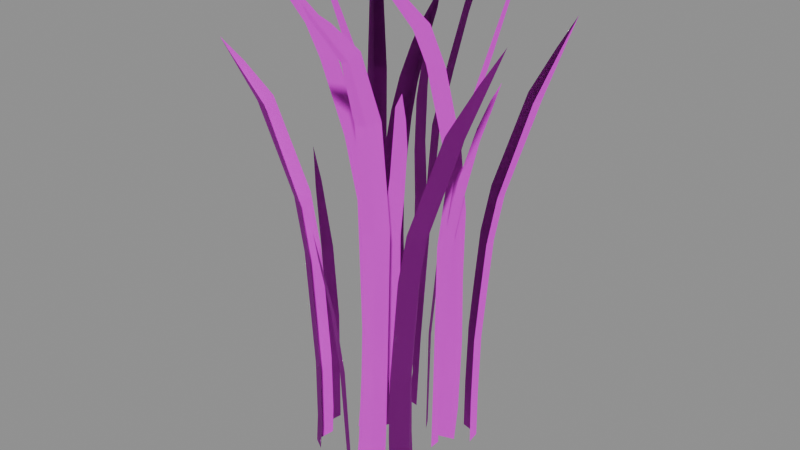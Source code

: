# Source: grass_common_tall.blend  (saved by Blender 5.1.30; exported with 4.5.12 LTS)
import bpy
from mathutils import Matrix  # noqa: F401  (used for matrix-valued properties, if any)

bpy.ops.wm.read_factory_settings(use_empty=True)
scene = bpy.context.scene
scene.name = 'Scene'

# ---- images (referenced by path relative to the original .blend; pixels are not part of the script)
import os
ASSET_DIR = os.environ.get("B2B_ASSET_DIR", "")  # directory of the original .blend (textures are referenced by path, not embedded)
HERE = os.path.dirname(os.path.abspath(__file__))  # packed textures are extracted next to this script under _unpacked/

def load_image(name, relpath, width, height, colorspace="sRGB"):
    """Load a texture the original file referenced (path relative to the .blend, or extracted next to this script)."""
    p = next((c for c in (os.path.join(HERE, relpath), os.path.join(ASSET_DIR, relpath)) if relpath and os.path.exists(c)), "")
    if p:
        img = bpy.data.images.load(p, check_existing=True)
        img.name = name
    else:  # same state as the original file: an image datablock whose file is absent (Cycles renders it pink)
        img = bpy.data.images.new(name, width, height)
        img.source = "FILE"
        img.filepath = "//" + (relpath or name)
    img.colorspace_settings.name = colorspace
    return img
img_grass_png = load_image('Grass.png', 'Grass.png', 1024, 1024, 'sRGB')

# ---- materials (node trees are filled in below, after node groups)
mat_grass = bpy.data.materials.new('Grass')
mat_grass.roughness = 1.0

# ---- material node trees
mat_grass.use_nodes = True; mat_grass.node_tree.nodes.clear()
_N = mat_grass.node_tree.nodes; _L = mat_grass.node_tree.links
n0 = _N.new('ShaderNodeBsdfPrincipled'); n0.name = 'Principled BSDF'; n0.location = (-200, 100)
n0.inputs[2].default_value = 1.0
n1 = _N.new('ShaderNodeOutputMaterial'); n1.name = 'Material Output'; n1.location = (200, 100)
n2 = _N.new('ShaderNodeNormalMap'); n2.name = 'Normal Map'; n2.location = (-600, -600)
n2.label = 'Normal/Map'
n2.inputs[0].default_value = 0.0
n3 = _N.new('ShaderNodeTexImage'); n3.name = 'Image Texture'; n3.location = (-600, 300)
n3.image = img_grass_png
_L.new(n0.outputs[0], n1.inputs[0])
_L.new(n2.outputs[0], n0.inputs[5])
_L.new(n3.outputs[0], n0.inputs[0])
n1.is_active_output = True

# ---- meshes
me_plane_013 = bpy.data.meshes.new('Plane.013')
me_plane_013.from_pydata([(-0.08278, 0.1892, 0.00983), (-0.06957, 0.1957, 0.1514), (-0.07881, 0.2021, 0.3702), (-0.09394, 0.2319, 0.8767), (-0.1165, 0.255, 1.041), (-0.1386, 0.292, 1.223), (-0.1457, 0.3267, 1.332), (-0.1437, 0.3589, 1.432), (-0.1138, 0.3359, 1.377), (-0.0952, 0.2997, 1.281), (-0.06459, 0.2516, 1.097), (-0.03839, 0.2288, 0.9384), (-0.04026, 0.2571, 1.16), (-0.009662, 0.3872, 1.57), (0.02482, 0.4577, 1.772), (0.05233, 0.479, 1.841), (0.02014, 0.3727, 1.547), (-0.0007353, 0.2515, 1.17), (-0.001772, 0.2139, 0.8729), (-0.02931, 0.193, 0.322), (-0.03999, 0.1838, 0.00983), (0.2769, -0.1636, 0.9893), (0.2474, -0.1676, 0.8113), (0.2104, -0.1633, 0.42), (0.2028, -0.158, 0.1737), (0.2033, -0.1516, -0.02265), (0.4915, -0.08571, 1.636), (0.1517, -0.2053, -0.02265), (0.1521, -0.2089, 0.187), (0.1608, -0.2107, 0.4287), (0.1985, -0.2137, 0.8221), (0.2285, -0.2071, 1.001), (0.3432, -0.171, 1.354), (0.4284, -0.1314, 1.518), (0.4589, -0.08467, 1.568), (0.36, -0.1107, 1.338), (0.2512, -0.1285, 0.9863), (0.2222, -0.1299, 0.8094), (0.1856, -0.1243, 0.4202), (0.1792, -0.1153, 0.1694), (0.1805, -0.1061, -0.02265), (-0.007401, -0.2297, -0.03136), (-0.03917, -0.2155, -0.03136), (-0.07034, -0.2121, 0.3831), (-0.09062, -0.2271, 0.6145), (-0.1092, -0.2586, 0.8225), (-0.11, -0.2776, 0.9263), (-0.08488, -0.2671, 0.8068), (-0.0509, -0.2461, 0.6162), (-0.02747, -0.232, 0.3907), (-0.2681, -0.05383, -0.03136), (-0.262, -0.01244, -0.03136), (-0.2723, 0.006879, 0.4098), (-0.3007, 0.01538, 0.69), (-0.3463, 0.01404, 0.9451), (-0.3712, 0.003491, 1.074), (-0.3477, -0.01618, 0.9328), (-0.3096, -0.03667, 0.7042), (-0.2816, -0.0494, 0.432), (0.02268, 0.176, -0.03136), (0.04661, 0.1343, -0.03136), (0.05363, 0.134, 0.4038), (0.07366, 0.1506, 0.7071), (0.1025, 0.1891, 0.9685), (0.1118, 0.2178, 1.09), (0.08304, 0.2165, 0.9197), (0.04471, 0.2032, 0.6594), (0.02118, 0.1908, 0.3595), (-0.004448, -0.006607, 0.00983), (-0.01141, -0.02065, 0.322), (-0.0313, -0.05119, 0.8729), (-0.0218, -0.08599, 1.17), (-0.005271, -0.204, 1.547), (-0.006703, -0.3156, 1.841), (0.01436, -0.2859, 1.772), (0.02814, -0.2073, 1.57), (0.01745, -0.07737, 1.16), (0.007189, -0.05233, 0.9384), (0.03938, -0.06332, 1.097), (0.08358, -0.09718, 1.281), (0.1136, -0.1235, 1.377), (0.1492, -0.1341, 1.432), (0.1403, -0.104, 1.332), (0.1223, -0.07521, 1.223), (0.08871, -0.04854, 1.041), (0.0613, -0.0353, 0.8767), (0.03762, -0.0121, 0.3702), (0.02638, -0.00764, 0.1514), (0.03767, 0.002868, 0.00983), (-0.163, 0.2114, -0.0102), (-0.1601, 0.1963, 0.127), (-0.16, 0.179, 0.4285), (-0.1785, 0.1732, 0.9549), (-0.1999, 0.2046, 1.342), (-0.2738, 0.2757, 1.573), (-0.3388, 0.396, 1.736), (-0.3362, 0.3307, 1.713), (-0.2875, 0.2199, 1.603), (-0.2176, 0.1235, 1.347), (-0.1973, 0.0869, 0.956), (-0.1791, 0.09022, 0.4261), (-0.1803, 0.09927, 0.1365), (-0.1844, 0.1089, -0.0109), (-0.3658, 0.4264, 1.787), (-0.2054, 0.1806, -0.00985), (-0.202, 0.1685, 0.1337), (-0.2013, 0.1554, 0.4315), (-0.2197, 0.1509, 0.9611), (-0.2405, 0.1848, 1.349), (-0.3121, 0.2674, 1.581), (0.229, 0.17, -0.02265), (0.2224, 0.1778, 0.1607), (0.2196, 0.189, 0.4115), (0.2402, 0.2119, 0.8012), (0.2656, 0.2275, 0.9786), (0.3596, 0.2703, 1.333), (0.4498, 0.3011, 1.564), (0.3995, 0.3246, 1.513), (0.3106, 0.313, 1.347), (0.2021, 0.2822, 0.9923), (0.1722, 0.2702, 0.8126), (0.1494, 0.2491, 0.4187), (0.1461, 0.2438, 0.1769), (0.1485, 0.2397, -0.02265), (0.4741, 0.3206, 1.633), (0.2217, 0.2217, -0.02265), (0.2173, 0.2277, 0.165), (0.2175, 0.2362, 0.4113), (0.2392, 0.2581, 0.8031), (0.2669, 0.2719, 0.9817), (0.3681, 0.3086, 1.336), (0.3886, -0.1366, 1.342), (-0.1741, -0.217, -0.02295), (-0.1727, -0.2071, 0.08117), (-0.1737, -0.2022, 0.321), (-0.1932, -0.2144, 0.7748), (-0.2124, -0.2309, 0.9846), (-0.2821, -0.2992, 1.337), (-0.3431, -0.3704, 1.513), (-0.3448, -0.3156, 1.476), (-0.3006, -0.2399, 1.349), (-0.2364, -0.1531, 0.9938), (-0.2189, -0.1316, 0.781), (-0.2, -0.1168, 0.3244), (-0.2009, -0.1146, 0.09468), (-0.2038, -0.1187, -0.0173), (-0.3695, -0.3866, 1.567), (-0.2189, -0.1906, -0.02147), (-0.2167, -0.1836, 0.08713), (-0.2168, -0.1824, 0.3245), (-0.2359, -0.1958, 0.7814), (-0.2543, -0.2149, 0.992), (-0.321, -0.2924, 1.341), (0.02516, -0.1413, 1.372), (-0.01163, -0.1444, 1.364), (0.03013, -0.249, -0.0102), (0.03359, -0.2335, 0.127), (0.04076, -0.219, 0.4285), (0.05944, -0.2202, 0.9549), (0.06299, -0.2549, 1.342), (0.0967, -0.3451, 1.573), (0.1036, -0.4765, 1.736), (0.1295, -0.4172, 1.713), (0.1334, -0.3004, 1.603), (0.114, -0.1887, 1.347), (0.1129, -0.1498, 0.956), (0.09581, -0.1466, 0.4261), (0.09388, -0.1546, 0.1365), (0.09456, -0.1655, -0.0109), (0.1159, -0.5141, 1.787), (0.08253, -0.2378, -0.00985), (0.08373, -0.2246, 0.1337), (0.08814, -0.2135, 0.4315), (0.1061, -0.2157, 0.9611), (0.1088, -0.2525, 1.349), (0.1357, -0.3524, 1.581), (-0.02597, 0.3221, 1.372), (0.009077, 0.3122, 1.364), (0.004603, 0.08183, -0.02265), (-0.005133, 0.07736, 0.1607), (-0.01601, 0.07821, 0.4115), (-0.03051, 0.09147, 0.8028), (-0.03609, 0.101, 0.9822), (-0.04055, 0.2786, 1.57), (-0.07995, 0.2356, 1.52), (-0.1103, 0.0601, 0.996), (-0.1094, 0.04845, 0.8142), (-0.09663, 0.03316, 0.4187), (-0.09302, 0.02917, 0.1769), (-0.08833, 0.03027, -0.02265), (-0.05125, 0.3119, 1.639), (-0.04601, 0.09358, -0.02265), (-0.0532, 0.09066, 0.165), (-0.06025, 0.09294, 0.4113), (-0.07445, 0.106, 0.8048), (-0.07759, 0.1163, 0.9854), (-0.1026, 0.04366, 0.6162), (-0.0669, 0.1019, 0.6078), (-0.02258, 0.08736, 0.6069), (-0.1882, 0.08856, 0.6911), (-0.2106, 0.153, 0.6963), (-0.1693, 0.1761, 0.6917), (0.1605, 0.2589, 0.6156), (0.2281, 0.2464, 0.6072), (0.2297, 0.1997, 0.6063), (-0.01508, 0.2033, 0.606), (-0.08646, 0.217, 0.6256), (0.1046, -0.1482, 0.6911), (0.09738, -0.2146, 0.6963), (0.05033, -0.2196, 0.6917), (-0.02222, -0.0373, 0.6139), (0.04899, -0.02364, 0.6109), (0.1648, 0.01715, 0.00983), (0.1771, 0.007822, 0.322), (0.2023, -0.01658, 0.8729), (0.2407, -0.01338, 1.17), (0.3675, -0.02038, 1.547), (0.4816, -0.04547, 1.841), (0.4556, -0.01942, 1.772), (0.3773, 0.009611, 1.57), (0.2408, 0.02526, 1.16), (0.2119, 0.02045, 0.9384), (0.2313, 0.04865, 1.097), (0.2749, 0.08376, 1.281), (0.3077, 0.1052, 1.377), (0.326, 0.1369, 1.432), (0.2936, 0.1353, 1.332), (0.26, 0.1244, 1.223), (0.2271, 0.09888, 1.041), (0.2062, 0.07435, 0.8767), (0.1793, 0.0568, 0.3702), (0.1723, 0.0469, 0.1514), (0.1645, 0.05925, 0.00983), (0.3083, 0.01911, 1.372), (0.3037, -0.0158, 1.364), (0.1903, -0.005177, 0.6139), (0.1921, 0.06493, 0.6109), (-0.173, 0.001737, -0.0102), (-0.157, 0.004436, 0.127), (-0.1412, 0.003828, 0.4285), (-0.1362, -0.01311, 0.9549), (0.111, 0.1509, 0.4285), (-0.2618, -0.09263, 1.565), (-0.3725, -0.1545, 1.736), (-0.3065, -0.1541, 1.713), (-0.2059, -0.1071, 1.594), (0.09516, 0.1498, 0.127), (-0.04805, -0.03378, 0.956), (-0.05076, -0.01733, 0.4261), (-0.05844, -0.01784, 0.1365), (-0.06856, -0.02188, -0.0109), (-0.4036, -0.1801, 1.787), (-0.1428, -0.04031, -0.00985), (-0.1299, -0.03699, 0.1337), (-0.1181, -0.03674, 0.4315), (-0.1141, -0.05334, 0.9611), (0.07902, 0.1456, -0.0102), (-0.2545, -0.1298, 1.573), (-0.04929, -0.02567, 0.6911), (-0.1159, -0.04505, 0.6963), (-0.1387, -0.004644, 0.6917), (-0.1665, -0.03582, 1.189), (-0.2272, -0.07285, 1.456), (-0.1529, -0.08727, 1.46), (-0.08161, -0.05564, 1.194), (-0.2135, -0.1106, 1.461), (-0.1461, -0.07554, 1.196), (0.1237, 0.137, 0.9549), (0.04547, 0.06708, 1.565), (-0.0616, -0.006523, 1.736), (0.006661, 0.0003489, 1.713), (0.1042, 0.05751, 1.594), (0.2122, 0.1247, 0.956), (0.2026, 0.1382, 0.4261), (0.1951, 0.1358, 0.1365), (0.1843, 0.1306, -0.0109), (-0.09132, -0.03484, 1.787), (0.1137, 0.1058, -0.00985), (0.1272, 0.1105, 0.1337), (0.1389, 0.1125, 0.4315), (0.1507, 0.09909, 0.9611), (0.05657, 0.03042, 1.573), (0.2044, 0.1297, 0.6911), (0.1412, 0.1035, 0.6963), (0.114, 0.1417, 0.6917), (0.1124, 0.1204, 1.189), (0.07541, 0.08778, 1.456), (0.15, 0.07946, 1.46), (0.1977, 0.1079, 1.194), (0.09392, 0.05127, 1.461), (0.1381, 0.08265, 1.196), (-0.0399, 0.1451, 1.226), (-0.04101, 0.2215, 1.45), (-0.04087, 0.1769, 1.339), (-0.08676, 0.2005, 1.461), (-0.1027, 0.1112, 1.241), (-0.09649, 0.1481, 1.352), (-0.06599, 0.2359, 1.453), (-0.07577, 0.1641, 1.23), (-0.07248, 0.1954, 1.342), (-0.03807, 0.1212, 1.104), (-0.07675, 0.1382, 1.108), (-0.1066, 0.08375, 1.119)], [], [(8, 6, 7), (19, 1, 2), (2, 206, 205, 19), (11, 3, 4, 10), (9, 5, 6, 8), (10, 4, 5, 9), (18, 11, 12, 17), (177, 176, 13, 16), (16, 13, 14, 15), (1, 19, 20, 0), (24, 28, 29, 23), (38, 23, 22, 37), (37, 22, 21, 36), (36, 21, 131, 35), (35, 131, 26, 34), (131, 32, 33, 26), (21, 31, 32, 131), (25, 24, 39, 40), (23, 29, 30, 22), (39, 24, 23, 38), (22, 30, 31, 21), (42, 43, 49, 41), (49, 43, 44, 48), (48, 44, 45, 47), (47, 45, 46), (51, 50, 58, 52), (58, 57, 53, 52), (57, 56, 54, 53), (56, 55, 54), (60, 61, 67, 59), (67, 61, 62, 66), (66, 62, 63, 65), (65, 63, 64), (87, 69, 68, 88), (72, 75, 74, 73), (154, 153, 75, 72), (70, 77, 76, 71), (69, 87, 86), (86, 211, 210, 69), (77, 85, 84, 78), (78, 84, 83, 79), (79, 83, 82, 80), (80, 82, 81), (104, 105, 90, 89), (105, 101, 100, 106), (200, 199, 99, 107), (107, 99, 98, 108), (108, 98, 97, 109), (109, 97, 96, 103), (94, 109, 103, 95), (93, 108, 109, 94), (92, 107, 108, 93), (201, 200, 107, 92), (90, 105, 106, 91), (102, 101, 105, 104), (125, 126, 111, 110), (126, 122, 121, 127), (203, 202, 120, 128), (128, 120, 119, 129), (129, 119, 118, 130), (130, 118, 117, 124), (115, 130, 124, 116), (114, 129, 130, 115), (113, 128, 129, 114), (204, 203, 128, 113), (111, 126, 127, 112), (123, 122, 126, 125), (27, 28, 24, 25), (147, 148, 133, 132), (148, 144, 143, 149), (149, 143, 142, 150), (150, 142, 141, 151), (151, 141, 140, 152), (152, 140, 139, 146), (137, 152, 146, 138), (136, 151, 152, 137), (135, 150, 151, 136), (134, 149, 150, 135), (133, 148, 149, 134), (145, 144, 148, 147), (71, 76, 153, 154), (170, 171, 156, 155), (171, 167, 166, 172), (208, 207, 165, 173), (173, 165, 164, 174), (174, 164, 163, 175), (175, 163, 162, 169), (160, 175, 169, 161), (159, 174, 175, 160), (158, 173, 174, 159), (209, 208, 173, 158), (156, 171, 172, 157), (168, 167, 171, 170), (17, 12, 176, 177), (191, 192, 179, 178), (192, 188, 187, 193), (197, 196, 186, 194), (194, 186, 185, 195), (297, 294, 184, 190), (301, 302, 295, 298), (292, 297, 190, 183), (181, 194, 195, 182), (198, 197, 194, 181), (179, 192, 193, 180), (189, 188, 192, 191), (180, 193, 197, 198), (193, 187, 196, 197), (91, 106, 200, 201), (106, 100, 199, 200), (112, 127, 203, 204), (127, 121, 202, 203), (157, 172, 208, 209), (205, 206, 3, 11, 18), (172, 166, 207, 208), (210, 211, 85, 77, 70), (231, 213, 212, 232), (216, 219, 218, 217), (234, 233, 219, 216), (214, 221, 220, 215), (213, 231, 230), (230, 236, 235, 213), (221, 229, 228, 222), (222, 228, 227, 223), (223, 227, 226, 224), (224, 226, 225), (215, 220, 233, 234), (235, 236, 229, 221, 214), (252, 253, 238, 237), (253, 249, 248, 254), (259, 258, 247, 255), (265, 263, 245, 257), (277, 278, 246, 256), (257, 245, 244, 251), (242, 257, 251, 243), (255, 247, 264, 266), (262, 265, 257, 242), (260, 259, 255, 240), (238, 253, 254, 239), (250, 249, 253, 252), (239, 254, 259, 260), (254, 248, 258, 259), (263, 265, 266, 264), (261, 266, 265, 262), (240, 255, 266, 261), (278, 274, 273, 279), (283, 282, 272, 280), (289, 287, 271, 281), (281, 271, 270, 276), (268, 281, 276, 269), (280, 272, 288, 290), (286, 289, 281, 268), (284, 283, 280, 267), (246, 278, 279, 241), (275, 274, 278, 277), (241, 279, 283, 284), (279, 273, 282, 283), (287, 289, 290, 288), (285, 290, 289, 286), (267, 280, 290, 285), (294, 297, 299, 296), (296, 299, 298, 295), (291, 298, 299, 293), (293, 299, 297, 292), (300, 301, 298, 291), (182, 195, 301, 300), (195, 185, 302, 301)])
me_plane_013.polygons.foreach_set('use_smooth', [True] * 166)
_uv = me_plane_013.uv_layers.new(name='UVMap')
_uv.uv.foreach_set('vector', [0.1875, 0.7298, 0.1878, 0.7049, 0.1879, 0.7597, 0.1861, 0.1703, 0.1866, 0.08071, 0.1867, 0.1955, 0.1867, 0.1955, 0.1869, 0.3296, 0.186, 0.3195, 0.1861, 0.1703, 0.1863, 0.4941, 0.187, 0.4615, 0.1873, 0.548, 0.1867, 0.5778, 0.1872, 0.6768, 0.1877, 0.6449, 0.1878, 0.7049, 0.1875, 0.7298, 0.1867, 0.5778, 0.1873, 0.548, 0.1877, 0.6449, 0.1872, 0.6768, 0.1859, 0.4596, 0.1863, 0.4941, 0.1864, 0.6112, 0.1859, 0.6165, 0.186, 0.7234, 0.1864, 0.7278, 0.1864, 0.8374, 0.186, 0.8248, 0.186, 0.8248, 0.1864, 0.8374, 0.1861, 0.9507, 0.1859, 0.9895, 0.1866, 0.08071, 0.1861, 0.1703, 0.1862, 0.006468, 0.1867, 0.006317, 0.1954, 0.1093, 0.1962, 0.1151, 0.1963, 0.2412, 0.1955, 0.2388, 0.1949, 0.2384, 0.1955, 0.2388, 0.1955, 0.4463, 0.195, 0.4437, 0.195, 0.4437, 0.1955, 0.4463, 0.1955, 0.543, 0.195, 0.5382, 0.195, 0.5382, 0.1955, 0.543, 0.1952, 0.7404, 0.1948, 0.7338, 0.1948, 0.7338, 0.1952, 0.7404, 0.1947, 0.9028, 0.1947, 0.8638, 0.1952, 0.7404, 0.1959, 0.7397, 0.1953, 0.8343, 0.1947, 0.9028, 0.1955, 0.543, 0.1963, 0.5435, 0.1959, 0.7397, 0.1952, 0.7404, 0.1953, 0.007027, 0.1954, 0.1093, 0.1948, 0.1072, 0.1947, 0.007394, 0.1955, 0.2388, 0.1963, 0.2412, 0.1963, 0.4482, 0.1955, 0.4463, 0.1948, 0.1072, 0.1954, 0.1093, 0.1955, 0.2388, 0.1949, 0.2384, 0.1955, 0.4463, 0.1963, 0.4482, 0.1963, 0.5435, 0.1955, 0.543, 0.2034, 0.007282, 0.2035, 0.2253, 0.2029, 0.2279, 0.203, 0.006317, 0.2029, 0.2279, 0.2035, 0.2253, 0.2035, 0.3473, 0.203, 0.3471, 0.203, 0.3471, 0.2035, 0.3473, 0.2034, 0.458, 0.2031, 0.449, 0.2031, 0.449, 0.2034, 0.458, 0.2033, 0.513, 0.2024, 0.006663, 0.2029, 0.006317, 0.2029, 0.2494, 0.2022, 0.2382, 0.2029, 0.2494, 0.2029, 0.3931, 0.2022, 0.3861, 0.2022, 0.2382, 0.2029, 0.3931, 0.2027, 0.515, 0.2024, 0.5218, 0.2022, 0.3861, 0.2027, 0.515, 0.2026, 0.5907, 0.2024, 0.5218, 0.2022, 0.006327, 0.2022, 0.2346, 0.2014, 0.2114, 0.2016, 0.006317, 0.2014, 0.2114, 0.2022, 0.2346, 0.2022, 0.3942, 0.2014, 0.3692, 0.2014, 0.3692, 0.2022, 0.3942, 0.2019, 0.5331, 0.2015, 0.5074, 0.2015, 0.5074, 0.2019, 0.5331, 0.2016, 0.5977, 0.1844, 0.0808, 0.1839, 0.1708, 0.184, 0.00683, 0.1845, 0.006317, 0.1839, 0.8247, 0.1843, 0.8371, 0.184, 0.9504, 0.1838, 0.9895, 0.1839, 0.7235, 0.1844, 0.7276, 0.1843, 0.8371, 0.1839, 0.8247, 0.1838, 0.4603, 0.1842, 0.4944, 0.1843, 0.6113, 0.1839, 0.617, 0.1839, 0.1708, 0.1844, 0.0808, 0.1845, 0.1955, 0.1845, 0.1955, 0.1847, 0.3218, 0.1838, 0.3242, 0.1839, 0.1708, 0.1842, 0.4944, 0.1849, 0.4613, 0.1852, 0.5475, 0.1846, 0.5778, 0.1846, 0.5778, 0.1852, 0.5475, 0.1856, 0.6441, 0.1851, 0.6763, 0.1851, 0.6763, 0.1856, 0.6441, 0.1858, 0.7038, 0.1854, 0.7289, 0.1854, 0.7289, 0.1858, 0.7038, 0.1858, 0.7584, 0.1822, 0.007283, 0.1823, 0.08263, 0.1817, 0.08072, 0.1815, 0.008887, 0.1823, 0.08263, 0.1832, 0.08324, 0.1834, 0.2354, 0.1826, 0.2399, 0.1828, 0.3793, 0.1836, 0.3744, 0.1837, 0.5124, 0.1829, 0.5177, 0.1829, 0.5177, 0.1837, 0.5124, 0.1837, 0.7173, 0.1829, 0.7251, 0.1829, 0.7251, 0.1837, 0.7173, 0.1832, 0.8651, 0.1825, 0.8634, 0.1825, 0.8634, 0.1832, 0.8651, 0.1823, 0.9383, 0.1815, 0.9906, 0.1821, 0.8531, 0.1825, 0.8634, 0.1815, 0.9906, 0.1816, 0.9582, 0.1824, 0.7185, 0.1829, 0.7251, 0.1825, 0.8634, 0.1821, 0.8531, 0.1824, 0.5147, 0.1829, 0.5177, 0.1829, 0.7251, 0.1824, 0.7185, 0.1822, 0.3775, 0.1828, 0.3793, 0.1829, 0.5177, 0.1824, 0.5147, 0.1817, 0.08072, 0.1823, 0.08263, 0.1826, 0.2399, 0.182, 0.2393, 0.183, 0.006317, 0.1832, 0.08324, 0.1823, 0.08263, 0.1822, 0.007283, 0.197, 0.00692, 0.1971, 0.1047, 0.1965, 0.1026, 0.1964, 0.007186, 0.1971, 0.1047, 0.1979, 0.11, 0.198, 0.2362, 0.1972, 0.234, 0.1972, 0.337, 0.198, 0.3391, 0.1981, 0.4421, 0.1973, 0.4406, 0.1973, 0.4406, 0.1981, 0.4421, 0.198, 0.5382, 0.1972, 0.5379, 0.1972, 0.5379, 0.198, 0.5382, 0.1976, 0.7342, 0.1969, 0.7348, 0.1969, 0.7348, 0.1976, 0.7342, 0.197, 0.8288, 0.1964, 0.8974, 0.1965, 0.7284, 0.1969, 0.7348, 0.1964, 0.8974, 0.1964, 0.8583, 0.1967, 0.5331, 0.1972, 0.5379, 0.1969, 0.7348, 0.1965, 0.7284, 0.1967, 0.438, 0.1973, 0.4406, 0.1972, 0.5379, 0.1967, 0.5331, 0.1967, 0.3357, 0.1972, 0.337, 0.1973, 0.4406, 0.1967, 0.438, 0.1965, 0.1026, 0.1971, 0.1047, 0.1972, 0.234, 0.1966, 0.2337, 0.1979, 0.006317, 0.1979, 0.11, 0.1971, 0.1047, 0.197, 0.00692, 0.1961, 0.006317, 0.1962, 0.1151, 0.1954, 0.1093, 0.1953, 0.007027, 0.2004, 0.006317, 0.2005, 0.06354, 0.1999, 0.06135, 0.1998, 0.00667, 0.2005, 0.06354, 0.2013, 0.06714, 0.2014, 0.1881, 0.2005, 0.1895, 0.2005, 0.1895, 0.2014, 0.1881, 0.2014, 0.4287, 0.2006, 0.4316, 0.2006, 0.4316, 0.2014, 0.4287, 0.2014, 0.5403, 0.2006, 0.5441, 0.2006, 0.5441, 0.2014, 0.5403, 0.201, 0.733, 0.2003, 0.7364, 0.2003, 0.7364, 0.201, 0.733, 0.2004, 0.8081, 0.1999, 0.8626, 0.1999, 0.7292, 0.2003, 0.7364, 0.1999, 0.8626, 0.1998, 0.8317, 0.2001, 0.5377, 0.2006, 0.5441, 0.2003, 0.7364, 0.1999, 0.7292, 0.2001, 0.4273, 0.2006, 0.4316, 0.2006, 0.5441, 0.2001, 0.5377, 0.2, 0.1879, 0.2005, 0.1895, 0.2006, 0.4316, 0.2001, 0.4273, 0.1999, 0.06135, 0.2005, 0.06354, 0.2005, 0.1895, 0.2, 0.1879, 0.2013, 0.008658, 0.2013, 0.06714, 0.2005, 0.06354, 0.2004, 0.006317, 0.1839, 0.617, 0.1843, 0.6113, 0.1844, 0.7276, 0.1839, 0.7235, 0.1885, 0.00716, 0.1887, 0.08263, 0.1881, 0.08077, 0.1879, 0.008894, 0.1887, 0.08263, 0.1895, 0.0833, 0.1897, 0.2356, 0.1889, 0.24, 0.1891, 0.3794, 0.1899, 0.3746, 0.1901, 0.5127, 0.1893, 0.5178, 0.1893, 0.5178, 0.1901, 0.5127, 0.19, 0.7176, 0.1893, 0.7248, 0.1893, 0.7248, 0.19, 0.7176, 0.1895, 0.8638, 0.1889, 0.8613, 0.1889, 0.8613, 0.1895, 0.8638, 0.1887, 0.9355, 0.1879, 0.9868, 0.1885, 0.8513, 0.1889, 0.8613, 0.1879, 0.9868, 0.1879, 0.9546, 0.1887, 0.7185, 0.1893, 0.7248, 0.1889, 0.8613, 0.1885, 0.8513, 0.1888, 0.5149, 0.1893, 0.5178, 0.1893, 0.7248, 0.1887, 0.7185, 0.1886, 0.3776, 0.1891, 0.3794, 0.1893, 0.5178, 0.1888, 0.5149, 0.1881, 0.08077, 0.1887, 0.08263, 0.1889, 0.24, 0.1884, 0.2395, 0.1894, 0.006317, 0.1895, 0.0833, 0.1887, 0.08263, 0.1885, 0.00716, 0.1859, 0.6165, 0.1864, 0.6112, 0.1864, 0.7278, 0.186, 0.7234, 0.1987, 0.006411, 0.1988, 0.1052, 0.1982, 0.1029, 0.1981, 0.006447, 0.1988, 0.1052, 0.1997, 0.1111, 0.1997, 0.2385, 0.1989, 0.2356, 0.1989, 0.3391, 0.1997, 0.3425, 0.1998, 0.4464, 0.199, 0.4427, 0.199, 0.4427, 0.1998, 0.4464, 0.1998, 0.5427, 0.199, 0.5396, 0.1985, 0.793, 0.199, 0.7922, 0.1988, 0.8258, 0.1982, 0.8938, 0.1989, 0.6061, 0.1996, 0.6081, 0.1995, 0.6729, 0.1988, 0.6715, 0.1982, 0.7878, 0.1985, 0.793, 0.1982, 0.8938, 0.1981, 0.855, 0.1984, 0.441, 0.199, 0.4427, 0.199, 0.5396, 0.1984, 0.5364, 0.1983, 0.3381, 0.1989, 0.3391, 0.199, 0.4427, 0.1984, 0.441, 0.1982, 0.1029, 0.1988, 0.1052, 0.1989, 0.2356, 0.1983, 0.2353, 0.1996, 0.006317, 0.1997, 0.1111, 0.1988, 0.1052, 0.1987, 0.006411, 0.1983, 0.2353, 0.1989, 0.2356, 0.1989, 0.3391, 0.1983, 0.3381, 0.1989, 0.2356, 0.1997, 0.2385, 0.1997, 0.3425, 0.1989, 0.3391, 0.182, 0.2393, 0.1826, 0.2399, 0.1828, 0.3793, 0.1822, 0.3775, 0.1826, 0.2399, 0.1834, 0.2354, 0.1836, 0.3744, 0.1828, 0.3793, 0.1966, 0.2337, 0.1972, 0.234, 0.1972, 0.337, 0.1967, 0.3357, 0.1972, 0.234, 0.198, 0.2362, 0.198, 0.3391, 0.1972, 0.337, 0.1884, 0.2395, 0.1889, 0.24, 0.1891, 0.3794, 0.1886, 0.3776, 0.186, 0.3195, 0.1869, 0.3296, 0.187, 0.4615, 0.1863, 0.4941, 0.1859, 0.4596, 0.1889, 0.24, 0.1897, 0.2356, 0.1899, 0.3746, 0.1891, 0.3794, 0.1838, 0.3242, 0.1847, 0.3218, 0.1849, 0.4613, 0.1842, 0.4944, 0.1838, 0.4603, 0.1801, 0.08076, 0.1797, 0.1706, 0.1798, 0.006708, 0.1803, 0.006317, 0.1797, 0.826, 0.1801, 0.8383, 0.1798, 0.9524, 0.1795, 0.9917, 0.1797, 0.7241, 0.1801, 0.7282, 0.1801, 0.8383, 0.1797, 0.826, 0.1795, 0.4601, 0.18, 0.4944, 0.1801, 0.6114, 0.1796, 0.617, 0.1797, 0.1706, 0.1801, 0.08076, 0.1803, 0.1955, 0.1803, 0.1955, 0.1804, 0.3218, 0.1796, 0.324, 0.1797, 0.1706, 0.18, 0.4944, 0.1806, 0.4613, 0.1809, 0.5477, 0.1804, 0.5779, 0.1804, 0.5779, 0.1809, 0.5477, 0.1813, 0.6444, 0.1808, 0.6767, 0.1808, 0.6767, 0.1813, 0.6444, 0.1815, 0.7045, 0.1811, 0.7296, 0.1811, 0.7296, 0.1815, 0.7045, 0.1815, 0.7592, 0.1796, 0.617, 0.1801, 0.6114, 0.1801, 0.7282, 0.1797, 0.7241, 0.1796, 0.324, 0.1804, 0.3218, 0.1806, 0.4613, 0.18, 0.4944, 0.1795, 0.4601, 0.1907, 0.007623, 0.1909, 0.08328, 0.1903, 0.08156, 0.1901, 0.009459, 0.1909, 0.08328, 0.1918, 0.08352, 0.192, 0.2363, 0.1912, 0.2411, 0.1914, 0.3809, 0.1922, 0.3758, 0.1924, 0.5143, 0.1916, 0.5205, 0.1913, 0.7911, 0.192, 0.7833, 0.1917, 0.8568, 0.191, 0.8538, 0.1931, 0.006984, 0.1932, 0.08263, 0.1926, 0.0806, 0.1924, 0.008503, 0.191, 0.8538, 0.1917, 0.8568, 0.1909, 0.9326, 0.1901, 0.9844, 0.1906, 0.8443, 0.191, 0.8538, 0.1901, 0.9844, 0.1902, 0.9521, 0.1916, 0.5205, 0.1924, 0.5143, 0.1923, 0.6408, 0.1916, 0.6474, 0.1908, 0.7854, 0.1913, 0.7911, 0.191, 0.8538, 0.1906, 0.8443, 0.1909, 0.3794, 0.1914, 0.3809, 0.1916, 0.5205, 0.1911, 0.5172, 0.1903, 0.08156, 0.1909, 0.08328, 0.1912, 0.2411, 0.1906, 0.2408, 0.1916, 0.006317, 0.1918, 0.08352, 0.1909, 0.08328, 0.1907, 0.007623, 0.1906, 0.2408, 0.1912, 0.2411, 0.1914, 0.3809, 0.1909, 0.3794, 0.1912, 0.2411, 0.192, 0.2363, 0.1922, 0.3758, 0.1914, 0.3809, 0.192, 0.7833, 0.1913, 0.7911, 0.1916, 0.6474, 0.1923, 0.6408, 0.191, 0.6421, 0.1916, 0.6474, 0.1913, 0.7911, 0.1908, 0.7854, 0.1911, 0.5172, 0.1916, 0.5205, 0.1916, 0.6474, 0.191, 0.6421, 0.1932, 0.08263, 0.1941, 0.08349, 0.1943, 0.2362, 0.1935, 0.2405, 0.1936, 0.3801, 0.1944, 0.3756, 0.1946, 0.514, 0.1939, 0.5188, 0.1937, 0.7864, 0.1944, 0.78, 0.1941, 0.8528, 0.1935, 0.8493, 0.1935, 0.8493, 0.1941, 0.8528, 0.1933, 0.9286, 0.1924, 0.9804, 0.193, 0.8397, 0.1935, 0.8493, 0.1924, 0.9804, 0.1925, 0.9481, 0.1939, 0.5188, 0.1946, 0.514, 0.1946, 0.6395, 0.1939, 0.6442, 0.1932, 0.7811, 0.1937, 0.7864, 0.1935, 0.8493, 0.193, 0.8397, 0.1931, 0.3783, 0.1936, 0.3801, 0.1939, 0.5188, 0.1933, 0.5158, 0.1926, 0.0806, 0.1932, 0.08263, 0.1935, 0.2405, 0.1929, 0.2397, 0.194, 0.006317, 0.1941, 0.08349, 0.1932, 0.08263, 0.1931, 0.006984, 0.1929, 0.2397, 0.1935, 0.2405, 0.1936, 0.3801, 0.1931, 0.3783, 0.1935, 0.2405, 0.1943, 0.2362, 0.1944, 0.3756, 0.1936, 0.3801, 0.1944, 0.78, 0.1937, 0.7864, 0.1939, 0.6442, 0.1946, 0.6395, 0.1933, 0.6395, 0.1939, 0.6442, 0.1937, 0.7864, 0.1932, 0.7811, 0.1933, 0.5158, 0.1939, 0.5188, 0.1939, 0.6442, 0.1933, 0.6395, 0.199, 0.7922, 0.1985, 0.793, 0.1987, 0.7323, 0.1993, 0.7324, 0.1993, 0.7324, 0.1987, 0.7323, 0.1988, 0.6715, 0.1995, 0.6729, 0.1983, 0.6658, 0.1988, 0.6715, 0.1987, 0.7323, 0.1983, 0.7264, 0.1983, 0.7264, 0.1987, 0.7323, 0.1985, 0.793, 0.1982, 0.7878, 0.1984, 0.6015, 0.1989, 0.6061, 0.1988, 0.6715, 0.1983, 0.6658, 0.1984, 0.5364, 0.199, 0.5396, 0.1989, 0.6061, 0.1984, 0.6015, 0.199, 0.5396, 0.1998, 0.5427, 0.1996, 0.6081, 0.1989, 0.6061])
_ca = me_plane_013.color_attributes.new('Attribute', 'BYTE_COLOR', 'CORNER')
_ca.data.foreach_set('color', [1.0, 1.0, 1.0, 1.0, 1.0, 1.0, 1.0, 1.0, 1.0, 1.0, 1.0, 1.0, 0.05781, 0.05781, 0.05781, 1.0, 0.0137, 0.0137, 0.0137, 1.0, 0.05951, 0.05951, 0.05951, 1.0, 0.05951, 0.05951, 0.05951, 1.0, 0.1356, 0.1356, 0.1356, 1.0, 0.1144, 0.1144, 0.1144, 1.0, 0.05781, 0.05781, 0.05781, 1.0, 0.2918, 0.2918, 0.2918, 1.0, 0.2462, 0.2462, 0.2462, 1.0, 0.5841, 0.5841, 0.5841, 1.0, 0.5972, 0.5972, 0.5972, 1.0, 1.0, 1.0, 1.0, 1.0, 1.0, 1.0, 1.0, 1.0, 1.0, 1.0, 1.0, 1.0, 1.0, 1.0, 1.0, 1.0, 0.5972, 0.5972, 0.5972, 1.0, 0.5841, 0.5841, 0.5841, 1.0, 1.0, 1.0, 1.0, 1.0, 1.0, 1.0, 1.0, 1.0, 0.1878, 0.1878, 0.1878, 1.0, 0.2918, 0.2918, 0.2918, 1.0, 0.5457, 0.5457, 0.5457, 1.0, 0.5395, 0.5395, 0.5395, 1.0, 0.7157, 0.7157, 0.7157, 1.0, 0.7379, 0.7379, 0.7379, 1.0, 0.956, 0.956, 0.956, 1.0, 0.9216, 0.9216, 0.9216, 1.0, 0.9216, 0.9216, 0.9216, 1.0, 0.956, 0.956, 0.956, 1.0, 1.0, 1.0, 1.0, 1.0, 1.0, 1.0, 1.0, 1.0, 0.0137, 0.0137, 0.0137, 1.0, 0.05781, 0.05781, 0.05781, 1.0, 0.0, 0.0, 0.0, 1.0, 0.0, 0.0, 0.0, 1.0, 0.005605, 0.005605, 0.005605, 1.0, 0.007499, 0.007499, 0.007499, 1.0, 0.07819, 0.07819, 0.07819, 1.0, 0.07619, 0.07619, 0.07619, 1.0, 0.07421, 0.07421, 0.07421, 1.0, 0.07619, 0.07619, 0.07619, 1.0, 0.3325, 0.3325, 0.3325, 1.0, 0.3278, 0.3278, 0.3278, 1.0, 0.3278, 0.3278, 0.3278, 1.0, 0.3325, 0.3325, 0.3325, 1.0, 0.6445, 0.6445, 0.6445, 1.0, 0.6445, 0.6445, 0.6445, 1.0, 0.6445, 0.6445, 0.6445, 1.0, 0.6445, 0.6445, 0.6445, 1.0, 0.9047, 0.9047, 0.9047, 1.0, 0.9047, 0.9047, 0.9047, 1.0, 0.9047, 0.9047, 0.9047, 1.0, 0.9047, 0.9047, 0.9047, 1.0, 0.9911, 0.9911, 0.9911, 1.0, 1.0, 1.0, 1.0, 1.0, 0.9047, 0.9047, 0.9047, 1.0, 0.9047, 0.9047, 0.9047, 1.0, 0.9734, 0.9734, 0.9734, 1.0, 0.9911, 0.9911, 0.9911, 1.0, 0.6445, 0.6445, 0.6445, 1.0, 0.6376, 0.6376, 0.6376, 1.0, 0.9047, 0.9047, 0.9047, 1.0, 0.9047, 0.9047, 0.9047, 1.0, 0.0, 0.0, 0.0, 1.0, 0.005605, 0.005605, 0.005605, 1.0, 0.004025, 0.004025, 0.004025, 1.0, 0.0, 0.0, 0.0, 1.0, 0.07619, 0.07619, 0.07619, 1.0, 0.07819, 0.07819, 0.07819, 1.0, 0.3325, 0.3325, 0.3325, 1.0, 0.3325, 0.3325, 0.3325, 1.0, 0.004025, 0.004025, 0.004025, 1.0, 0.005605, 0.005605, 0.005605, 1.0, 0.07619, 0.07619, 0.07619, 1.0, 0.07421, 0.07421, 0.07421, 1.0, 0.3325, 0.3325, 0.3325, 1.0, 0.3325, 0.3325, 0.3325, 1.0, 0.6376, 0.6376, 0.6376, 1.0, 0.6445, 0.6445, 0.6445, 1.0, 0.0, 0.0, 0.0, 1.0, 0.0331, 0.0331, 0.0331, 1.0, 0.0382, 0.0382, 0.0382, 1.0, 0.0, 0.0, 0.0, 1.0, 0.0382, 0.0382, 0.0382, 1.0, 0.0331, 0.0331, 0.0331, 1.0, 0.2195, 0.2195, 0.2195, 1.0, 0.2789, 0.2789, 0.2789, 1.0, 0.2789, 0.2789, 0.2789, 1.0, 0.2195, 0.2195, 0.2195, 1.0, 0.8879, 0.8879, 0.8879, 1.0, 0.8388, 0.8388, 0.8388, 1.0, 0.8388, 0.8388, 0.8388, 1.0, 0.8879, 0.8879, 0.8879, 1.0, 0.9734, 0.9734, 0.9734, 1.0, 0.0, 0.0, 0.0, 1.0, 0.0, 0.0, 0.0, 1.0, 0.0382, 0.0382, 0.0382, 1.0, 0.0331, 0.0331, 0.0331, 1.0, 0.0382, 0.0382, 0.0382, 1.0, 0.2789, 0.2789, 0.2789, 1.0, 0.2195, 0.2195, 0.2195, 1.0, 0.0331, 0.0331, 0.0331, 1.0, 0.2789, 0.2789, 0.2789, 1.0, 0.8388, 0.8388, 0.8388, 1.0, 0.8879, 0.8879, 0.8879, 1.0, 0.2195, 0.2195, 0.2195, 1.0, 0.8388, 0.8388, 0.8388, 1.0, 0.9734, 0.9734, 0.9734, 1.0, 0.8879, 0.8879, 0.8879, 1.0, 0.0, 0.0, 0.0, 1.0, 0.0331, 0.0331, 0.0331, 1.0, 0.0382, 0.0382, 0.0382, 1.0, 0.0, 0.0, 0.0, 1.0, 0.0382, 0.0382, 0.0382, 1.0, 0.0331, 0.0331, 0.0331, 1.0, 0.2195, 0.2195, 0.2195, 1.0, 0.2789, 0.2789, 0.2789, 1.0, 0.2789, 0.2789, 0.2789, 1.0, 0.2195, 0.2195, 0.2195, 1.0, 0.8879, 0.8879, 0.8879, 1.0, 0.8388, 0.8388, 0.8388, 1.0, 0.8388, 0.8388, 0.8388, 1.0, 0.8879, 0.8879, 0.8879, 1.0, 0.9734, 0.9734, 0.9734, 1.0, 0.0137, 0.0137, 0.0137, 1.0, 0.05781, 0.05781, 0.05781, 1.0, 0.0, 0.0, 0.0, 1.0, 0.0, 0.0, 0.0, 1.0, 0.9216, 0.9216, 0.9216, 1.0, 0.956, 0.956, 0.956, 1.0, 1.0, 1.0, 1.0, 1.0, 1.0, 1.0, 1.0, 1.0, 0.7157, 0.7157, 0.7157, 1.0, 0.7379, 0.7379, 0.7379, 1.0, 0.956, 0.956, 0.956, 1.0, 0.9216, 0.9216, 0.9216, 1.0, 0.1878, 0.1878, 0.1878, 1.0, 0.2918, 0.2918, 0.2918, 1.0, 0.5457, 0.5457, 0.5457, 1.0, 0.5395, 0.5395, 0.5395, 1.0, 0.05781, 0.05781, 0.05781, 1.0, 0.0137, 0.0137, 0.0137, 1.0, 0.05951, 0.05951, 0.05951, 1.0, 0.05951, 0.05951, 0.05951, 1.0, 0.1301, 0.1301, 0.1301, 1.0, 0.117, 0.117, 0.117, 1.0, 0.05781, 0.05781, 0.05781, 1.0, 0.2918, 0.2918, 0.2918, 1.0, 0.2462, 0.2462, 0.2462, 1.0, 0.5841, 0.5841, 0.5841, 1.0, 0.5972, 0.5972, 0.5972, 1.0, 0.5972, 0.5972, 0.5972, 1.0, 0.5841, 0.5841, 0.5841, 1.0, 1.0, 1.0, 1.0, 1.0, 1.0, 1.0, 1.0, 1.0, 1.0, 1.0, 1.0, 1.0, 1.0, 1.0, 1.0, 1.0, 1.0, 1.0, 1.0, 1.0, 1.0, 1.0, 1.0, 1.0, 1.0, 1.0, 1.0, 1.0, 1.0, 1.0, 1.0, 1.0, 1.0, 1.0, 1.0, 1.0, 0.0, 0.0, 0.0, 1.0, 0.005605, 0.005605, 0.005605, 1.0, 0.004025, 0.004025, 0.004025, 1.0, 0.0, 0.0, 0.0, 1.0, 0.005605, 0.005605, 0.005605, 1.0, 0.007499, 0.007499, 0.007499, 1.0, 0.07819, 0.07819, 0.07819, 1.0, 0.07619, 0.07619, 0.07619, 1.0, 0.1779, 0.1779, 0.1779, 1.0, 0.1812, 0.1812, 0.1812, 1.0, 0.3325, 0.3325, 0.3325, 1.0, 0.3325, 0.3325, 0.3325, 1.0, 0.3325, 0.3325, 0.3325, 1.0, 0.3325, 0.3325, 0.3325, 1.0, 0.6376, 0.6376, 0.6376, 1.0, 0.6445, 0.6445, 0.6445, 1.0, 0.6445, 0.6445, 0.6445, 1.0, 0.6376, 0.6376, 0.6376, 1.0, 0.9047, 0.9047, 0.9047, 1.0, 0.9047, 0.9047, 0.9047, 1.0, 0.9047, 0.9047, 0.9047, 1.0, 0.9047, 0.9047, 0.9047, 1.0, 0.9734, 0.9734, 0.9734, 1.0, 0.9911, 0.9911, 0.9911, 1.0, 0.9047, 0.9047, 0.9047, 1.0, 0.9047, 0.9047, 0.9047, 1.0, 0.9911, 0.9911, 0.9911, 1.0, 1.0, 1.0, 1.0, 1.0, 0.6445, 0.6445, 0.6445, 1.0, 0.6445, 0.6445, 0.6445, 1.0, 0.9047, 0.9047, 0.9047, 1.0, 0.9047, 0.9047, 0.9047, 1.0, 0.3278, 0.3278, 0.3278, 1.0, 0.3325, 0.3325, 0.3325, 1.0, 0.6445, 0.6445, 0.6445, 1.0, 0.6445, 0.6445, 0.6445, 1.0, 0.1746, 0.1746, 0.1746, 1.0, 0.1779, 0.1779, 0.1779, 1.0, 0.3325, 0.3325, 0.3325, 1.0, 0.3278, 0.3278, 0.3278, 1.0, 0.004025, 0.004025, 0.004025, 1.0, 0.005605, 0.005605, 0.005605, 1.0, 0.07619, 0.07619, 0.07619, 1.0, 0.07421, 0.07421, 0.07421, 1.0, 0.0, 0.0, 0.0, 1.0, 0.007499, 0.007499, 0.007499, 1.0, 0.005605, 0.005605, 0.005605, 1.0, 0.0, 0.0, 0.0, 1.0, 0.0, 0.0, 0.0, 1.0, 0.005605, 0.005605, 0.005605, 1.0, 0.004025, 0.004025, 0.004025, 1.0, 0.0, 0.0, 0.0, 1.0, 0.005605, 0.005605, 0.005605, 1.0, 0.007499, 0.007499, 0.007499, 1.0, 0.07819, 0.07819, 0.07819, 1.0, 0.07619, 0.07619, 0.07619, 1.0, 0.1779, 0.1779, 0.1779, 1.0, 0.1812, 0.1812, 0.1812, 1.0, 0.3325, 0.3325, 0.3325, 1.0, 0.3325, 0.3325, 0.3325, 1.0, 0.3325, 0.3325, 0.3325, 1.0, 0.3325, 0.3325, 0.3325, 1.0, 0.6376, 0.6376, 0.6376, 1.0, 0.6445, 0.6445, 0.6445, 1.0, 0.6445, 0.6445, 0.6445, 1.0, 0.6376, 0.6376, 0.6376, 1.0, 0.9047, 0.9047, 0.9047, 1.0, 0.9047, 0.9047, 0.9047, 1.0, 0.9047, 0.9047, 0.9047, 1.0, 0.9047, 0.9047, 0.9047, 1.0, 0.9734, 0.9734, 0.9734, 1.0, 0.9911, 0.9911, 0.9911, 1.0, 0.9047, 0.9047, 0.9047, 1.0, 0.9047, 0.9047, 0.9047, 1.0, 0.9911, 0.9911, 0.9911, 1.0, 1.0, 1.0, 1.0, 1.0, 0.6445, 0.6445, 0.6445, 1.0, 0.6445, 0.6445, 0.6445, 1.0, 0.9047, 0.9047, 0.9047, 1.0, 0.9047, 0.9047, 0.9047, 1.0, 0.3278, 0.3278, 0.3278, 1.0, 0.3325, 0.3325, 0.3325, 1.0, 0.6445, 0.6445, 0.6445, 1.0, 0.6445, 0.6445, 0.6445, 1.0, 0.1746, 0.1746, 0.1746, 1.0, 0.1779, 0.1779, 0.1779, 1.0, 0.3325, 0.3325, 0.3325, 1.0, 0.3278, 0.3278, 0.3278, 1.0, 0.004025, 0.004025, 0.004025, 1.0, 0.005605, 0.005605, 0.005605, 1.0, 0.07619, 0.07619, 0.07619, 1.0, 0.07421, 0.07421, 0.07421, 1.0, 0.0, 0.0, 0.0, 1.0, 0.007499, 0.007499, 0.007499, 1.0, 0.005605, 0.005605, 0.005605, 1.0, 0.0, 0.0, 0.0, 1.0, 0.0, 0.0, 0.0, 1.0, 0.007499, 0.007499, 0.007499, 1.0, 0.005605, 0.005605, 0.005605, 1.0, 0.0, 0.0, 0.0, 1.0, 0.0, 0.0, 0.0, 1.0, 0.005605, 0.005605, 0.005605, 1.0, 0.004025, 0.004025, 0.004025, 1.0, 0.0, 0.0, 0.0, 1.0, 0.005605, 0.005605, 0.005605, 1.0, 0.007499, 0.007499, 0.007499, 1.0, 0.07819, 0.07819, 0.07819, 1.0, 0.07619, 0.07619, 0.07619, 1.0, 0.07619, 0.07619, 0.07619, 1.0, 0.07819, 0.07819, 0.07819, 1.0, 0.3325, 0.3325, 0.3325, 1.0, 0.3325, 0.3325, 0.3325, 1.0, 0.3325, 0.3325, 0.3325, 1.0, 0.3325, 0.3325, 0.3325, 1.0, 0.6376, 0.6376, 0.6376, 1.0, 0.6445, 0.6445, 0.6445, 1.0, 0.6445, 0.6445, 0.6445, 1.0, 0.6376, 0.6376, 0.6376, 1.0, 0.9047, 0.9047, 0.9047, 1.0, 0.9047, 0.9047, 0.9047, 1.0, 0.9047, 0.9047, 0.9047, 1.0, 0.9047, 0.9047, 0.9047, 1.0, 0.9734, 0.9734, 0.9734, 1.0, 0.9911, 0.9911, 0.9911, 1.0, 0.9047, 0.9047, 0.9047, 1.0, 0.9047, 0.9047, 0.9047, 1.0, 0.9911, 0.9911, 0.9911, 1.0, 1.0, 1.0, 1.0, 1.0, 0.6445, 0.6445, 0.6445, 1.0, 0.6445, 0.6445, 0.6445, 1.0, 0.9047, 0.9047, 0.9047, 1.0, 0.9047, 0.9047, 0.9047, 1.0, 0.3278, 0.3278, 0.3278, 1.0, 0.3325, 0.3325, 0.3325, 1.0, 0.6445, 0.6445, 0.6445, 1.0, 0.6445, 0.6445, 0.6445, 1.0, 0.07421, 0.07421, 0.07421, 1.0, 0.07619, 0.07619, 0.07619, 1.0, 0.3325, 0.3325, 0.3325, 1.0, 0.3278, 0.3278, 0.3278, 1.0, 0.004025, 0.004025, 0.004025, 1.0, 0.005605, 0.005605, 0.005605, 1.0, 0.07619, 0.07619, 0.07619, 1.0, 0.07421, 0.07421, 0.07421, 1.0, 0.0, 0.0, 0.0, 1.0, 0.007499, 0.007499, 0.007499, 1.0, 0.005605, 0.005605, 0.005605, 1.0, 0.0, 0.0, 0.0, 1.0, 0.5395, 0.5395, 0.5395, 1.0, 0.5457, 0.5457, 0.5457, 1.0, 0.7379, 0.7379, 0.7379, 1.0, 0.7157, 0.7157, 0.7157, 1.0, 0.0, 0.0, 0.0, 1.0, 0.005605, 0.005605, 0.005605, 1.0, 0.004025, 0.004025, 0.004025, 1.0, 0.0, 0.0, 0.0, 1.0, 0.005605, 0.005605, 0.005605, 1.0, 0.007499, 0.007499, 0.007499, 1.0, 0.07819, 0.07819, 0.07819, 1.0, 0.07619, 0.07619, 0.07619, 1.0, 0.1779, 0.1779, 0.1779, 1.0, 0.1812, 0.1812, 0.1812, 1.0, 0.3325, 0.3325, 0.3325, 1.0, 0.3325, 0.3325, 0.3325, 1.0, 0.3325, 0.3325, 0.3325, 1.0, 0.3325, 0.3325, 0.3325, 1.0, 0.6376, 0.6376, 0.6376, 1.0, 0.6445, 0.6445, 0.6445, 1.0, 0.6445, 0.6445, 0.6445, 1.0, 0.6376, 0.6376, 0.6376, 1.0, 0.9047, 0.9047, 0.9047, 1.0, 0.9047, 0.9047, 0.9047, 1.0, 0.9047, 0.9047, 0.9047, 1.0, 0.9047, 0.9047, 0.9047, 1.0, 0.9734, 0.9734, 0.9734, 1.0, 0.9911, 0.9911, 0.9911, 1.0, 0.9047, 0.9047, 0.9047, 1.0, 0.9047, 0.9047, 0.9047, 1.0, 0.9911, 0.9911, 0.9911, 1.0, 1.0, 1.0, 1.0, 1.0, 0.6445, 0.6445, 0.6445, 1.0, 0.6445, 0.6445, 0.6445, 1.0, 0.9047, 0.9047, 0.9047, 1.0, 0.9047, 0.9047, 0.9047, 1.0, 0.3278, 0.3278, 0.3278, 1.0, 0.3325, 0.3325, 0.3325, 1.0, 0.6445, 0.6445, 0.6445, 1.0, 0.6445, 0.6445, 0.6445, 1.0, 0.1746, 0.1746, 0.1746, 1.0, 0.1779, 0.1779, 0.1779, 1.0, 0.3325, 0.3325, 0.3325, 1.0, 0.3278, 0.3278, 0.3278, 1.0, 0.004025, 0.004025, 0.004025, 1.0, 0.005605, 0.005605, 0.005605, 1.0, 0.07619, 0.07619, 0.07619, 1.0, 0.07421, 0.07421, 0.07421, 1.0, 0.0, 0.0, 0.0, 1.0, 0.007499, 0.007499, 0.007499, 1.0, 0.005605, 0.005605, 0.005605, 1.0, 0.0, 0.0, 0.0, 1.0, 0.5395, 0.5395, 0.5395, 1.0, 0.5457, 0.5457, 0.5457, 1.0, 0.7379, 0.7379, 0.7379, 1.0, 0.7157, 0.7157, 0.7157, 1.0, 0.0, 0.0, 0.0, 1.0, 0.005605, 0.005605, 0.005605, 1.0, 0.004025, 0.004025, 0.004025, 1.0, 0.0, 0.0, 0.0, 1.0, 0.005605, 0.005605, 0.005605, 1.0, 0.007499, 0.007499, 0.007499, 1.0, 0.07819, 0.07819, 0.07819, 1.0, 0.07619, 0.07619, 0.07619, 1.0, 0.1779, 0.1779, 0.1779, 1.0, 0.1812, 0.1812, 0.1812, 1.0, 0.3325, 0.3325, 0.3325, 1.0, 0.3325, 0.3325, 0.3325, 1.0, 0.3325, 0.3325, 0.3325, 1.0, 0.3325, 0.3325, 0.3325, 1.0, 0.6376, 0.6376, 0.6376, 1.0, 0.6445, 0.6445, 0.6445, 1.0, 0.9387, 0.9387, 0.9387, 1.0, 0.9473, 0.9473, 0.9473, 1.0, 0.9734, 0.9734, 0.9734, 1.0, 0.9911, 0.9911, 0.9911, 1.0, 0.7305, 0.7305, 0.7305, 1.0, 0.7231, 0.7231, 0.7231, 1.0, 0.8148, 0.8148, 0.8148, 1.0, 0.8148, 0.8148, 0.8148, 1.0, 0.9473, 0.9473, 0.9473, 1.0, 0.9387, 0.9387, 0.9387, 1.0, 0.9911, 0.9911, 0.9911, 1.0, 1.0, 1.0, 1.0, 1.0, 0.3278, 0.3278, 0.3278, 1.0, 0.3325, 0.3325, 0.3325, 1.0, 0.6445, 0.6445, 0.6445, 1.0, 0.6445, 0.6445, 0.6445, 1.0, 0.1746, 0.1746, 0.1746, 1.0, 0.1779, 0.1779, 0.1779, 1.0, 0.3325, 0.3325, 0.3325, 1.0, 0.3278, 0.3278, 0.3278, 1.0, 0.004025, 0.004025, 0.004025, 1.0, 0.005605, 0.005605, 0.005605, 1.0, 0.07619, 0.07619, 0.07619, 1.0, 0.07421, 0.07421, 0.07421, 1.0, 0.0, 0.0, 0.0, 1.0, 0.007499, 0.007499, 0.007499, 1.0, 0.005605, 0.005605, 0.005605, 1.0, 0.0, 0.0, 0.0, 1.0, 0.07421, 0.07421, 0.07421, 1.0, 0.07619, 0.07619, 0.07619, 1.0, 0.1779, 0.1779, 0.1779, 1.0, 0.1746, 0.1746, 0.1746, 1.0, 0.07619, 0.07619, 0.07619, 1.0, 0.07819, 0.07819, 0.07819, 1.0, 0.1812, 0.1812, 0.1812, 1.0, 0.1779, 0.1779, 0.1779, 1.0, 0.07421, 0.07421, 0.07421, 1.0, 0.07619, 0.07619, 0.07619, 1.0, 0.1779, 0.1779, 0.1779, 1.0, 0.1746, 0.1746, 0.1746, 1.0, 0.07619, 0.07619, 0.07619, 1.0, 0.07819, 0.07819, 0.07819, 1.0, 0.1812, 0.1812, 0.1812, 1.0, 0.1779, 0.1779, 0.1779, 1.0, 0.07421, 0.07421, 0.07421, 1.0, 0.07619, 0.07619, 0.07619, 1.0, 0.1779, 0.1779, 0.1779, 1.0, 0.1746, 0.1746, 0.1746, 1.0, 0.07619, 0.07619, 0.07619, 1.0, 0.07819, 0.07819, 0.07819, 1.0, 0.1812, 0.1812, 0.1812, 1.0, 0.1779, 0.1779, 0.1779, 1.0, 0.07421, 0.07421, 0.07421, 1.0, 0.07619, 0.07619, 0.07619, 1.0, 0.1779, 0.1779, 0.1779, 1.0, 0.1746, 0.1746, 0.1746, 1.0, 0.1144, 0.1144, 0.1144, 1.0, 0.1356, 0.1356, 0.1356, 1.0, 0.2462, 0.2462, 0.2462, 1.0, 0.2918, 0.2918, 0.2918, 1.0, 0.1878, 0.1878, 0.1878, 1.0, 0.07619, 0.07619, 0.07619, 1.0, 0.07819, 0.07819, 0.07819, 1.0, 0.1812, 0.1812, 0.1812, 1.0, 0.1779, 0.1779, 0.1779, 1.0, 0.117, 0.117, 0.117, 1.0, 0.1301, 0.1301, 0.1301, 1.0, 0.2462, 0.2462, 0.2462, 1.0, 0.2918, 0.2918, 0.2918, 1.0, 0.1878, 0.1878, 0.1878, 1.0, 0.0137, 0.0137, 0.0137, 1.0, 0.05781, 0.05781, 0.05781, 1.0, 0.0, 0.0, 0.0, 1.0, 0.0, 0.0, 0.0, 1.0, 0.9216, 0.9216, 0.9216, 1.0, 0.956, 0.956, 0.956, 1.0, 1.0, 1.0, 1.0, 1.0, 1.0, 1.0, 1.0, 1.0, 0.7157, 0.7157, 0.7157, 1.0, 0.7379, 0.7379, 0.7379, 1.0, 0.956, 0.956, 0.956, 1.0, 0.9216, 0.9216, 0.9216, 1.0, 0.1878, 0.1878, 0.1878, 1.0, 0.2918, 0.2918, 0.2918, 1.0, 0.5457, 0.5457, 0.5457, 1.0, 0.5395, 0.5395, 0.5395, 1.0, 0.05781, 0.05781, 0.05781, 1.0, 0.0137, 0.0137, 0.0137, 1.0, 0.05951, 0.05951, 0.05951, 1.0, 0.05951, 0.05951, 0.05951, 1.0, 0.1301, 0.1301, 0.1301, 1.0, 0.117, 0.117, 0.117, 1.0, 0.05781, 0.05781, 0.05781, 1.0, 0.2918, 0.2918, 0.2918, 1.0, 0.2462, 0.2462, 0.2462, 1.0, 0.5841, 0.5841, 0.5841, 1.0, 0.5972, 0.5972, 0.5972, 1.0, 0.5972, 0.5972, 0.5972, 1.0, 0.5841, 0.5841, 0.5841, 1.0, 1.0, 1.0, 1.0, 1.0, 1.0, 1.0, 1.0, 1.0, 1.0, 1.0, 1.0, 1.0, 1.0, 1.0, 1.0, 1.0, 1.0, 1.0, 1.0, 1.0, 1.0, 1.0, 1.0, 1.0, 1.0, 1.0, 1.0, 1.0, 1.0, 1.0, 1.0, 1.0, 1.0, 1.0, 1.0, 1.0, 0.5395, 0.5395, 0.5395, 1.0, 0.5457, 0.5457, 0.5457, 1.0, 0.7379, 0.7379, 0.7379, 1.0, 0.7157, 0.7157, 0.7157, 1.0, 0.117, 0.117, 0.117, 1.0, 0.1301, 0.1301, 0.1301, 1.0, 0.2462, 0.2462, 0.2462, 1.0, 0.2918, 0.2918, 0.2918, 1.0, 0.1878, 0.1878, 0.1878, 1.0, 0.0, 0.0, 0.0, 1.0, 0.005605, 0.005605, 0.005605, 1.0, 0.004025, 0.004025, 0.004025, 1.0, 0.0, 0.0, 0.0, 1.0, 0.005605, 0.005605, 0.005605, 1.0, 0.007499, 0.007499, 0.007499, 1.0, 0.07819, 0.07819, 0.07819, 1.0, 0.07619, 0.07619, 0.07619, 1.0, 0.1779, 0.1779, 0.1779, 1.0, 0.1812, 0.1812, 0.1812, 1.0, 0.3325, 0.3325, 0.3325, 1.0, 0.3325, 0.3325, 0.3325, 1.0, 0.7758, 0.7758, 0.7758, 1.0, 0.7605, 0.7605, 0.7605, 1.0, 0.9047, 0.9047, 0.9047, 1.0, 0.9047, 0.9047, 0.9047, 1.0, 0.0, 0.0, 0.0, 1.0, 0.005605, 0.005605, 0.005605, 1.0, 0.004025, 0.004025, 0.004025, 1.0, 0.0, 0.0, 0.0, 1.0, 0.9047, 0.9047, 0.9047, 1.0, 0.9047, 0.9047, 0.9047, 1.0, 0.9734, 0.9734, 0.9734, 1.0, 0.9911, 0.9911, 0.9911, 1.0, 0.9047, 0.9047, 0.9047, 1.0, 0.9047, 0.9047, 0.9047, 1.0, 0.9911, 0.9911, 0.9911, 1.0, 1.0, 1.0, 1.0, 1.0, 0.3325, 0.3325, 0.3325, 1.0, 0.3325, 0.3325, 0.3325, 1.0, 0.5149, 0.5149, 0.5149, 1.0, 0.5149, 0.5149, 0.5149, 1.0, 0.7835, 0.7835, 0.7835, 1.0, 0.7758, 0.7758, 0.7758, 1.0, 0.9047, 0.9047, 0.9047, 1.0, 0.9047, 0.9047, 0.9047, 1.0, 0.1746, 0.1746, 0.1746, 1.0, 0.1779, 0.1779, 0.1779, 1.0, 0.3325, 0.3325, 0.3325, 1.0, 0.3278, 0.3278, 0.3278, 1.0, 0.004025, 0.004025, 0.004025, 1.0, 0.005605, 0.005605, 0.005605, 1.0, 0.07619, 0.07619, 0.07619, 1.0, 0.07421, 0.07421, 0.07421, 1.0, 0.0, 0.0, 0.0, 1.0, 0.007499, 0.007499, 0.007499, 1.0, 0.005605, 0.005605, 0.005605, 1.0, 0.0, 0.0, 0.0, 1.0, 0.07421, 0.07421, 0.07421, 1.0, 0.07619, 0.07619, 0.07619, 1.0, 0.1779, 0.1779, 0.1779, 1.0, 0.1746, 0.1746, 0.1746, 1.0, 0.07619, 0.07619, 0.07619, 1.0, 0.07819, 0.07819, 0.07819, 1.0, 0.1812, 0.1812, 0.1812, 1.0, 0.1779, 0.1779, 0.1779, 1.0, 0.7605, 0.7605, 0.7605, 1.0, 0.7758, 0.7758, 0.7758, 1.0, 0.5149, 0.5149, 0.5149, 1.0, 0.5149, 0.5149, 0.5149, 1.0, 0.5149, 0.5149, 0.5149, 1.0, 0.5149, 0.5149, 0.5149, 1.0, 0.7758, 0.7758, 0.7758, 1.0, 0.7835, 0.7835, 0.7835, 1.0, 0.3278, 0.3278, 0.3278, 1.0, 0.3325, 0.3325, 0.3325, 1.0, 0.5149, 0.5149, 0.5149, 1.0, 0.5149, 0.5149, 0.5149, 1.0, 0.005605, 0.005605, 0.005605, 1.0, 0.007499, 0.007499, 0.007499, 1.0, 0.07819, 0.07819, 0.07819, 1.0, 0.07619, 0.07619, 0.07619, 1.0, 0.1779, 0.1779, 0.1779, 1.0, 0.1812, 0.1812, 0.1812, 1.0, 0.3325, 0.3325, 0.3325, 1.0, 0.3325, 0.3325, 0.3325, 1.0, 0.7758, 0.7758, 0.7758, 1.0, 0.7605, 0.7605, 0.7605, 1.0, 0.9047, 0.9047, 0.9047, 1.0, 0.9047, 0.9047, 0.9047, 1.0, 0.9047, 0.9047, 0.9047, 1.0, 0.9047, 0.9047, 0.9047, 1.0, 0.9734, 0.9734, 0.9734, 1.0, 0.9911, 0.9911, 0.9911, 1.0, 0.9047, 0.9047, 0.9047, 1.0, 0.9047, 0.9047, 0.9047, 1.0, 0.9911, 0.9911, 0.9911, 1.0, 1.0, 1.0, 1.0, 1.0, 0.3325, 0.3325, 0.3325, 1.0, 0.3325, 0.3325, 0.3325, 1.0, 0.5149, 0.5149, 0.5149, 1.0, 0.5149, 0.5149, 0.5149, 1.0, 0.7835, 0.7835, 0.7835, 1.0, 0.7758, 0.7758, 0.7758, 1.0, 0.9047, 0.9047, 0.9047, 1.0, 0.9047, 0.9047, 0.9047, 1.0, 0.1746, 0.1746, 0.1746, 1.0, 0.1779, 0.1779, 0.1779, 1.0, 0.3325, 0.3325, 0.3325, 1.0, 0.3278, 0.3278, 0.3278, 1.0, 0.004025, 0.004025, 0.004025, 1.0, 0.005605, 0.005605, 0.005605, 1.0, 0.07619, 0.07619, 0.07619, 1.0, 0.07421, 0.07421, 0.07421, 1.0, 0.0, 0.0, 0.0, 1.0, 0.007499, 0.007499, 0.007499, 1.0, 0.005605, 0.005605, 0.005605, 1.0, 0.0, 0.0, 0.0, 1.0, 0.07421, 0.07421, 0.07421, 1.0, 0.07619, 0.07619, 0.07619, 1.0, 0.1779, 0.1779, 0.1779, 1.0, 0.1746, 0.1746, 0.1746, 1.0, 0.07619, 0.07619, 0.07619, 1.0, 0.07819, 0.07819, 0.07819, 1.0, 0.1812, 0.1812, 0.1812, 1.0, 0.1779, 0.1779, 0.1779, 1.0, 0.7605, 0.7605, 0.7605, 1.0, 0.7758, 0.7758, 0.7758, 1.0, 0.5149, 0.5149, 0.5149, 1.0, 0.5149, 0.5149, 0.5149, 1.0, 0.5149, 0.5149, 0.5149, 1.0, 0.5149, 0.5149, 0.5149, 1.0, 0.7758, 0.7758, 0.7758, 1.0, 0.7835, 0.7835, 0.7835, 1.0, 0.3278, 0.3278, 0.3278, 1.0, 0.3325, 0.3325, 0.3325, 1.0, 0.5149, 0.5149, 0.5149, 1.0, 0.5149, 0.5149, 0.5149, 1.0, 0.9473, 0.9473, 0.9473, 1.0, 0.9387, 0.9387, 0.9387, 1.0, 0.9047, 0.9047, 0.9047, 1.0, 0.9047, 0.9047, 0.9047, 1.0, 0.9047, 0.9047, 0.9047, 1.0, 0.9047, 0.9047, 0.9047, 1.0, 0.8148, 0.8148, 0.8148, 1.0, 0.8148, 0.8148, 0.8148, 1.0, 0.8148, 0.8148, 0.8148, 1.0, 0.8148, 0.8148, 0.8148, 1.0, 0.9047, 0.9047, 0.9047, 1.0, 0.9047, 0.9047, 0.9047, 1.0, 0.9047, 0.9047, 0.9047, 1.0, 0.9047, 0.9047, 0.9047, 1.0, 0.9387, 0.9387, 0.9387, 1.0, 0.9473, 0.9473, 0.9473, 1.0, 0.7305, 0.7305, 0.7305, 1.0, 0.7305, 0.7305, 0.7305, 1.0, 0.8148, 0.8148, 0.8148, 1.0, 0.8148, 0.8148, 0.8148, 1.0, 0.6445, 0.6445, 0.6445, 1.0, 0.6445, 0.6445, 0.6445, 1.0, 0.7305, 0.7305, 0.7305, 1.0, 0.7305, 0.7305, 0.7305, 1.0, 0.6445, 0.6445, 0.6445, 1.0, 0.6376, 0.6376, 0.6376, 1.0, 0.7231, 0.7231, 0.7231, 1.0, 0.7305, 0.7305, 0.7305, 1.0])
me_plane_013.materials.append(mat_grass)
me_plane_013.update()
me_plane_013.normals_split_custom_set([tuple(v) for v in zip(*[iter([4.77e-05, -9.96e-05, 1.0, 9.66e-05, -0.0002548, 1.0, 0.0001114, -0.0001309, 1.0, -1.584e-05, -0.0001437, 1.0, 1.147e-05, -6e-05, 1.0, 4.948e-05, -5.569e-05, 1.0, 4.948e-05, -5.569e-05, 1.0, 1.071e-05, -9.061e-05, 1.0, 4.26e-05, -0.0001194, 1.0, -1.584e-05, -0.0001437, 1.0, 8.474e-05, -0.0001031, 1.0, 5.426e-05, -1.495e-05, 1.0, 6.437e-05, -0.0001149, 1.0, -8.821e-06, -0.000206, 1.0, -3.324e-05, -0.000187, 1.0, 0.000105, -0.0001724, 1.0, 9.66e-05, -0.0002548, 1.0, 4.77e-05, -9.96e-05, 1.0, -8.821e-06, -0.000206, 1.0, 6.437e-05, -0.0001149, 1.0, 0.000105, -0.0001724, 1.0, -3.324e-05, -0.000187, 1.0, 2.239e-06, 5.464e-05, 1.0, 8.474e-05, -0.0001031, 1.0, 0.007542, -0.001547, 1.0, -3.86e-05, -0.0001252, 1.0, 5.325e-05, -0.0001897, 1.0, 0.01013, -0.002392, 0.9999, 2.885e-05, -0.0002387, 1.0, -2.673e-05, -0.000138, 1.0, -2.673e-05, -0.000138, 1.0, 2.885e-05, -0.0002387, 1.0, -5.144e-05, -0.0002152, 1.0, 1.032e-05, -0.0003092, 1.0, 1.147e-05, -6e-05, 1.0, -1.584e-05, -0.0001437, 1.0, 6.396e-05, -3.228e-05, 1.0, 7.92e-06, -0.0001211, 1.0, -8.364e-05, 0.0001421, 1.0, -7.563e-05, 6.502e-05, 1.0, -4.146e-05, 0.0001194, 1.0, -0.0001073, 6.447e-05, 1.0, -6.025e-05, 8.033e-05, 1.0, -0.0001073, 6.447e-05, 1.0, -8.61e-05, 0.0001088, 1.0, -9.219e-05, 0.0001307, 1.0, -9.219e-05, 0.0001307, 1.0, -8.61e-05, 0.0001088, 1.0, -0.0002279, 1.228e-05, 1.0, -0.0001494, 7.389e-05, 1.0, -0.0001494, 7.389e-05, 1.0, -0.0002279, 1.228e-05, 1.0, -9.489e-05, 0.0001513, 1.0, -0.0002313, 4.734e-05, 1.0, -0.0002313, 4.734e-05, 1.0, -9.489e-05, 0.0001513, 1.0, -0.0002903, 3.791e-05, 1.0, -0.0002228, -4.245e-05, 1.0, -9.489e-05, 0.0001513, 1.0, -0.0001222, 0.0001031, 1.0, -0.0001655, 8.05e-05, 1.0, -0.0002903, 3.791e-05, 1.0, -0.0002279, 1.228e-05, 1.0, -7.024e-05, 0.0001114, 1.0, -0.0001222, 0.0001031, 1.0, -9.489e-05, 0.0001513, 1.0, -3.53e-05, 5.724e-05, 1.0, -8.364e-05, 0.0001421, 1.0, -9.98e-05, 8.095e-05, 1.0, -0.0001069, 2.41e-06, 1.0, -0.0001073, 6.447e-05, 1.0, -4.146e-05, 0.0001194, 1.0, -0.0001008, 6.4e-05, 1.0, -8.61e-05, 0.0001088, 1.0, -9.98e-05, 8.095e-05, 1.0, -8.364e-05, 0.0001421, 1.0, -0.0001073, 6.447e-05, 1.0, -6.025e-05, 8.033e-05, 1.0, -8.61e-05, 0.0001088, 1.0, -0.0001008, 6.4e-05, 1.0, -7.024e-05, 0.0001114, 1.0, -0.0002279, 1.228e-05, 1.0, 3.166e-06, 0.0001341, 1.0, 6.677e-05, 6.335e-05, 1.0, 1.058e-05, 0.0001018, 1.0, -3.63e-05, 0.0001031, 1.0, 1.058e-05, 0.0001018, 1.0, 6.677e-05, 6.335e-05, 1.0, 1.974e-07, 0.0001082, 1.0, -3.725e-09, 7.682e-05, 1.0, -3.725e-09, 7.682e-05, 1.0, 1.974e-07, 0.0001082, 1.0, 3.511e-05, 0.0001434, 1.0, 6.586e-05, 0.0001351, 1.0, 6.586e-05, 0.0001351, 1.0, 3.511e-05, 0.0001434, 1.0, 6.874e-05, 0.0001294, 1.0, 0.0001317, 3.681e-05, 1.0, 0.0009607, 0.00502, 1.0, 0.0001625, 3.491e-05, 1.0, 0.0001716, 3.463e-05, 1.0, 0.0001625, 3.491e-05, 1.0, 0.0001415, 6.78e-06, 1.0, 0.0002173, 3.748e-06, 1.0, 0.0001716, 3.463e-05, 1.0, 0.0001415, 6.78e-06, 1.0, 0.0001857, 3.618e-05, 1.0, 0.0001799, 2.06e-05, 1.0, 0.0002173, 3.748e-06, 1.0, 0.0001857, 3.618e-05, 1.0, 0.0002159, 1.092e-05, 1.0, 0.0001799, 2.06e-05, 1.0, 0.004118, -0.007368, 1.0, 6.543e-06, -0.0001007, 1.0, -1.35e-05, -2.968e-05, 1.0, -5.42e-05, -6.536e-05, 1.0, -1.35e-05, -2.968e-05, 1.0, 6.543e-06, -0.0001007, 1.0, -1.883e-05, -8.097e-05, 1.0, 1.236e-05, -5.968e-05, 1.0, 1.236e-05, -5.968e-05, 1.0, -1.883e-05, -8.097e-05, 1.0, 4.679e-06, -8.364e-05, 1.0, 2.096e-06, -6.968e-05, 1.0, 2.096e-06, -6.968e-05, 1.0, 4.679e-06, -8.364e-05, 1.0, -8.494e-05, -8.553e-05, 1.0, 3.164e-05, 1.134e-05, 1.0, 4.949e-05, 7.506e-07, 1.0, -1.054e-05, -8.953e-05, 1.0, 4.585e-05, -3.81e-05, 1.0, -1.129e-05, 0.0001786, 1.0, -4.669e-05, 0.0001095, 1.0, 2.873e-05, 0.0001436, 1.0, -5.591e-05, 0.0001374, 1.0, -1.795e-05, 0.0001222, 1.0, -2.654e-05, 2.063e-05, 1.0, -4.669e-05, 0.0001095, 1.0, -1.129e-05, 0.0001786, 1.0, 4.046e-05, -9.019e-05, 1.0, -1.019e-05, 7.762e-05, 1.0, -0.01323, -0.002141, 0.9999, -2.585e-05, 3.312e-05, 1.0, 4.949e-05, 7.506e-07, 1.0, 3.164e-05, 1.134e-05, 1.0, -3.503e-05, 7.677e-05, 1.0, -3.503e-05, 7.677e-05, 1.0, 7.164e-06, 4.964e-05, 1.0, -2.757e-06, 5.045e-05, 1.0, 4.949e-05, 7.506e-07, 1.0, -1.019e-05, 7.762e-05, 1.0, -1.937e-06, 3.039e-05, 1.0, -8.009e-05, 8.832e-05, 1.0, -6.46e-05, 4.275e-05, 1.0, -6.46e-05, 4.275e-05, 1.0, -8.009e-05, 8.832e-05, 1.0, -8.685e-05, 9.051e-05, 1.0, 4.637e-05, 7.457e-05, 1.0, 4.637e-05, 7.457e-05, 1.0, -8.685e-05, 9.051e-05, 1.0, -5.716e-05, 5.778e-05, 1.0, 4.424e-05, 4.122e-05, 1.0, 4.424e-05, 4.122e-05, 1.0, -5.716e-05, 5.778e-05, 1.0, -6.741e-05, 0.0001119, 1.0, 0.000144, -0.0001391, 1.0, 0.00015, -8.778e-05, 1.0, 7.822e-05, -0.0001595, 1.0, 0.0001856, -8.713e-05, 1.0, 0.00015, -8.778e-05, 1.0, 8.016e-05, -2.35e-05, 1.0, -0.00154, 0.004759, 1.0, 8.037e-05, -0.0001359, 1.0, 8.038e-05, -5.28e-05, 1.0, -0.001566, 0.004885, 1.0, 4.421e-05, -9.708e-05, 1.0, 8.103e-05, -2.952e-05, 1.0, 8.103e-05, -2.952e-05, 1.0, 4.421e-05, -9.708e-05, 1.0, 9.726e-05, -5.662e-05, 1.0, 9.521e-05, -0.000117, 1.0, 9.521e-05, -0.000117, 1.0, 9.726e-05, -5.662e-05, 1.0, 6.749e-05, -0.0001103, 1.0, 0.0001182, -6.017e-05, 1.0, 0.0001182, -6.017e-05, 1.0, 6.749e-05, -0.0001103, 1.0, 0.0001792, -0.0001956, 1.0, 0.0001772, -0.0002733, 1.0, 7.149e-05, -0.0001368, 1.0, 0.0001182, -6.017e-05, 1.0, 0.0001772, -0.0002733, 1.0, 0.00017, -0.0001944, 1.0, 0.0001528, -0.0001216, 1.0, 9.521e-05, -0.000117, 1.0, 0.0001182, -6.017e-05, 1.0, 7.149e-05, -0.0001368, 1.0, 0.0001073, -3.324e-05, 1.0, 8.103e-05, -2.952e-05, 1.0, 9.521e-05, -0.000117, 1.0, 0.0001528, -0.0001216, 1.0, 8.461e-05, -0.0001239, 1.0, 8.038e-05, -5.28e-05, 1.0, 8.103e-05, -2.952e-05, 1.0, 0.0001073, -3.324e-05, 1.0, 7.822e-05, -0.0001595, 1.0, 0.00015, -8.778e-05, 1.0, 8.037e-05, -0.0001359, 1.0, 0.0001002, -0.0001397, 1.0, 8.324e-05, -4.955e-05, 1.0, 8.016e-05, -2.35e-05, 1.0, 0.00015, -8.778e-05, 1.0, 0.000144, -0.0001391, 1.0, -0.0001113, -0.00012, 1.0, -0.0001452, -4.164e-05, 1.0, -0.0001373, -4.711e-05, 1.0, -0.0001313, -8.591e-05, 1.0, -0.0001452, -4.164e-05, 1.0, 0.008645, -0.002068, 1.0, -0.0001255, -0.0001763, 1.0, -9.388e-05, -7.873e-05, 1.0, -0.0001188, -2.902e-05, 1.0, -5.218e-05, -0.0001893, 1.0, -6.677e-05, -0.0001289, 1.0, -8.014e-05, -7.472e-05, 1.0, -8.014e-05, -7.472e-05, 1.0, -6.677e-05, -0.0001289, 1.0, -8.205e-05, -0.0001221, 1.0, -0.0001154, -0.0001362, 1.0, -0.0001154, -0.0001362, 1.0, -8.205e-05, -0.0001221, 1.0, -0.0001291, -0.0002075, 1.0, -0.0002266, -0.000181, 1.0, -0.0002266, -0.000181, 1.0, -0.0001291, -0.0002075, 1.0, -0.0002366, -0.0001955, 1.0, -0.0001633, -0.0001482, 1.0, -0.0002307, -0.0001797, 1.0, -0.0002266, -0.000181, 1.0, -0.0001633, -0.0001482, 1.0, -0.0001374, -0.0001331, 1.0, -0.0001905, -0.0001408, 1.0, -0.0001154, -0.0001362, 1.0, -0.0002266, -0.000181, 1.0, -0.0002307, -0.0001797, 1.0, -0.0001953, -0.0001303, 1.0, -8.014e-05, -7.472e-05, 1.0, -0.0001154, -0.0001362, 1.0, -0.0001905, -0.0001408, 1.0, -0.0001005, -0.0001266, 1.0, -0.0001188, -2.902e-05, 1.0, -8.014e-05, -7.472e-05, 1.0, -0.0001953, -0.0001303, 1.0, -0.0001373, -4.711e-05, 1.0, -0.0001452, -4.164e-05, 1.0, -9.388e-05, -7.873e-05, 1.0, -6.293e-05, -8.736e-05, 1.0, -8.767e-05, -0.0001044, 1.0, 0.008645, -0.002068, 1.0, -0.0001452, -4.164e-05, 1.0, -0.0001113, -0.00012, 1.0, -0.00775, -0.007739, 0.9999, -7.563e-05, 6.502e-05, 1.0, -8.364e-05, 0.0001421, 1.0, -3.53e-05, 5.724e-05, 1.0, 0.0001255, 8.607e-05, 1.0, 8.687e-05, 0.0001594, 1.0, 5.273e-05, 8.131e-05, 1.0, 0.0001026, 5.254e-05, 1.0, 8.687e-05, 0.0001594, 1.0, -0.001885, -0.008523, 1.0, 5.991e-05, 2.918e-05, 1.0, 5.406e-05, 0.0001397, 1.0, 5.406e-05, 0.0001397, 1.0, 5.991e-05, 2.918e-05, 1.0, 8.242e-05, 0.0001124, 1.0, 0.0001798, 7.432e-05, 1.0, 0.0001798, 7.432e-05, 1.0, 8.242e-05, 0.0001124, 1.0, 6.944e-05, 7.376e-05, 1.0, 0.0001732, 0.0001507, 1.0, 0.0001732, 0.0001507, 1.0, 6.944e-05, 7.376e-05, 1.0, 0.0001133, 0.0001072, 1.0, 6.189e-05, 0.0001936, 1.0, 6.189e-05, 0.0001936, 1.0, 0.0001133, 0.0001072, 1.0, 0.00016, 0.0001672, 1.0, 0.0002285, 0.0002167, 1.0, 0.0001791, 0.0001635, 1.0, 6.189e-05, 0.0001936, 1.0, 0.0002285, 0.0002167, 1.0, 0.0001361, 0.0002128, 1.0, 7.389e-05, 0.0001071, 1.0, 0.0001732, 0.0001507, 1.0, 6.189e-05, 0.0001936, 1.0, 0.0001791, 0.0001635, 1.0, 8.744e-05, 6.922e-05, 1.0, 0.0001798, 7.432e-05, 1.0, 0.0001732, 0.0001507, 1.0, 7.389e-05, 0.0001071, 1.0, 0.0001081, 6.69e-05, 1.0, 5.406e-05, 0.0001397, 1.0, 0.0001798, 7.432e-05, 1.0, 8.744e-05, 6.922e-05, 1.0, 5.273e-05, 8.131e-05, 1.0, 8.687e-05, 0.0001594, 1.0, 5.406e-05, 0.0001397, 1.0, 0.0001081, 6.69e-05, 1.0, 7.377e-05, 7.065e-05, 1.0, -0.001885, -0.008523, 1.0, 8.687e-05, 0.0001594, 1.0, 0.0001255, 8.607e-05, 1.0, -2.585e-05, 3.312e-05, 1.0, -0.01323, -0.002141, 0.9999, -2.654e-05, 2.063e-05, 1.0, -1.795e-05, 0.0001222, 1.0, -4.745e-05, 0.0001603, 1.0, -6.875e-05, 0.0001755, 1.0, -1.902e-05, 0.0001807, 1.0, -0.0001326, 0.0001562, 1.0, -6.875e-05, 0.0001755, 1.0, -1.828e-05, 0.000123, 1.0, -0.0002566, -0.001948, 1.0, -4.856e-05, 0.0001041, 1.0, -0.0001029, 2.88e-05, 1.0, -0.0003074, -0.002386, 1.0, -0.000112, 9.853e-05, 1.0, -1.095e-05, 4.236e-05, 1.0, -1.095e-05, 4.236e-05, 1.0, -0.000112, 9.853e-05, 1.0, -1.989e-05, 3.871e-05, 1.0, -8.849e-05, 0.0001114, 1.0, -8.849e-05, 0.0001114, 1.0, -1.989e-05, 3.871e-05, 1.0, -0.0001125, 0.000197, 1.0, -4.585e-05, 0.000246, 1.0, -4.585e-05, 0.000246, 1.0, -0.0001125, 0.000197, 1.0, -0.000101, 0.0001609, 1.0, -3.791e-05, 0.0001893, 1.0, -6.284e-05, 0.0002584, 1.0, -4.585e-05, 0.000246, 1.0, -3.791e-05, 0.0001893, 1.0, -5.022e-05, 0.0001559, 1.0, -8.16e-06, 0.0001369, 1.0, -8.849e-05, 0.0001114, 1.0, -4.585e-05, 0.000246, 1.0, -6.284e-05, 0.0002584, 1.0, 2.839e-05, 8.211e-05, 1.0, -1.095e-05, 4.236e-05, 1.0, -8.849e-05, 0.0001114, 1.0, -8.16e-06, 0.0001369, 1.0, -3.858e-05, 9.407e-05, 1.0, -0.0001029, 2.88e-05, 1.0, -1.095e-05, 4.236e-05, 1.0, 2.839e-05, 8.211e-05, 1.0, -1.902e-05, 0.0001807, 1.0, -6.875e-05, 0.0001755, 1.0, -4.856e-05, 0.0001041, 1.0, 5.681e-07, 8.575e-05, 1.0, -3.459e-05, 7.46e-05, 1.0, -1.828e-05, 0.000123, 1.0, -6.875e-05, 0.0001755, 1.0, -4.745e-05, 0.0001603, 1.0, -3.86e-05, -0.0001252, 1.0, 0.007542, -0.001547, 1.0, 0.01013, -0.002392, 0.9999, 5.325e-05, -0.0001897, 1.0, 3.99e-06, -2.571e-05, 1.0, -5.566e-05, -6.46e-05, 1.0, 4.247e-05, -7.213e-05, 1.0, -3.751e-05, -9.003e-05, 1.0, -5.566e-05, -6.46e-05, 1.0, 0.003174, 0.00495, 1.0, 4.384e-05, -6.188e-05, 1.0, -3.782e-05, -8.392e-05, 1.0, 3.681e-05, -1.737e-05, 1.0, 0.001551, 0.002575, 1.0, 9.614e-05, -7.507e-05, 1.0, -4.39e-06, 1.368e-05, 1.0, -4.39e-06, 1.368e-05, 1.0, 9.614e-05, -7.507e-05, 1.0, 6.036e-05, -4.855e-05, 1.0, 9.879e-05, 3.192e-05, 1.0, 6.586e-06, -0.0001799, 1.0, 8.777e-05, -0.0001042, 1.0, -3.254e-05, -6.601e-05, 1.0, 9.672e-05, -0.0001603, 1.0, 6.508e-06, -4.281e-05, 1.0, 4.677e-05, -2.433e-05, 1.0, 3.779e-05, -4.846e-05, 1.0, 5.206e-05, -7.734e-05, 1.0, 1.369e-05, -0.0002063, 1.0, 6.586e-06, -0.0001799, 1.0, 9.672e-05, -0.0001603, 1.0, -8.97e-06, -7.958e-05, 1.0, -6.301e-05, -1.586e-05, 1.0, -4.39e-06, 1.368e-05, 1.0, 9.879e-05, 3.192e-05, 1.0, 9.313e-08, -2.522e-06, 1.0, 1.071e-05, -1.64e-05, 1.0, 3.681e-05, -1.737e-05, 1.0, -4.39e-06, 1.368e-05, 1.0, -6.301e-05, -1.586e-05, 1.0, 4.247e-05, -7.213e-05, 1.0, -5.566e-05, -6.46e-05, 1.0, -3.782e-05, -8.392e-05, 1.0, 1.347e-05, -7.859e-05, 1.0, 9.2e-05, -3.953e-05, 1.0, 0.003174, 0.00495, 1.0, -5.566e-05, -6.46e-05, 1.0, 3.99e-06, -2.571e-05, 1.0, 1.347e-05, -7.859e-05, 1.0, -3.782e-05, -8.392e-05, 1.0, 3.681e-05, -1.737e-05, 1.0, 1.071e-05, -1.64e-05, 1.0, -3.782e-05, -8.392e-05, 1.0, 4.384e-05, -6.188e-05, 1.0, 0.001551, 0.002575, 1.0, 3.681e-05, -1.737e-05, 1.0, 0.0001002, -0.0001397, 1.0, 8.037e-05, -0.0001359, 1.0, 8.038e-05, -5.28e-05, 1.0, 8.461e-05, -0.0001239, 1.0, 8.037e-05, -0.0001359, 1.0, -0.00154, 0.004759, 1.0, -0.001566, 0.004885, 1.0, 8.038e-05, -5.28e-05, 1.0, -6.293e-05, -8.736e-05, 1.0, -9.388e-05, -7.873e-05, 1.0, -0.0001188, -2.902e-05, 1.0, -0.0001005, -0.0001266, 1.0, -9.388e-05, -7.873e-05, 1.0, -0.0001255, -0.0001763, 1.0, -5.218e-05, -0.0001893, 1.0, -0.0001188, -2.902e-05, 1.0, 5.681e-07, 8.575e-05, 1.0, -4.856e-05, 0.0001041, 1.0, -0.0001029, 2.88e-05, 1.0, -3.858e-05, 9.407e-05, 1.0, 4.26e-05, -0.0001194, 1.0, 1.071e-05, -9.061e-05, 1.0, 5.426e-05, -1.495e-05, 1.0, 8.474e-05, -0.0001031, 1.0, 2.239e-06, 5.464e-05, 1.0, -4.856e-05, 0.0001041, 1.0, -0.0002566, -0.001948, 1.0, -0.0003074, -0.002386, 1.0, -0.0001029, 2.88e-05, 1.0, -2.757e-06, 5.045e-05, 1.0, 7.164e-06, 4.964e-05, 1.0, -1.937e-06, 3.039e-05, 1.0, -1.019e-05, 7.762e-05, 1.0, 4.046e-05, -9.019e-05, 1.0, -4.88e-05, -4.153e-05, 1.0, -0.0001438, -2.868e-07, 1.0, -2.209e-05, -4.236e-05, 1.0, -5.476e-05, -7.629e-05, 1.0, -0.000268, 1.382e-05, 1.0, -0.0002418, -3.812e-05, 1.0, -0.0002182, -1.407e-05, 1.0, -0.0002803, -2.878e-05, 1.0, -0.0001873, -1.332e-06, 1.0, -0.0001919, -6.841e-06, 1.0, -0.0002418, -3.812e-05, 1.0, -0.000268, 1.382e-05, 1.0, 2.705e-05, -5.366e-05, 1.0, -8.737e-05, -2.463e-05, 1.0, -0.000727, -0.01275, 0.9999, -0.0001984, 2.139e-05, 1.0, -0.0001438, -2.868e-07, 1.0, -4.88e-05, -4.153e-05, 1.0, -7.967e-05, 1.008e-05, 1.0, -7.967e-05, 1.008e-05, 1.0, -5.518e-05, -3.435e-05, 1.0, -6.436e-05, -2.846e-05, 1.0, -0.0001438, -2.868e-07, 1.0, -8.737e-05, -2.463e-05, 1.0, 4.098e-05, -3.031e-05, 1.0, -0.0001319, -5.849e-05, 1.0, -0.0001631, -5.607e-05, 1.0, -0.0001631, -5.607e-05, 1.0, -0.0001319, -5.849e-05, 1.0, -0.0001179, -3.908e-05, 1.0, -0.0002293, -8.816e-05, 1.0, -0.0002293, -8.816e-05, 1.0, -0.0001179, -3.908e-05, 1.0, -0.0001734, -7.914e-05, 1.0, -0.0002064, -3.651e-05, 1.0, -0.0002064, -3.651e-05, 1.0, -0.0001734, -7.914e-05, 1.0, -0.0002254, -4.226e-05, 1.0, -0.0001984, 2.139e-05, 1.0, -0.000727, -0.01275, 0.9999, -0.0001919, -6.841e-06, 1.0, -0.0001873, -1.332e-06, 1.0, -6.436e-05, -2.846e-05, 1.0, -5.518e-05, -3.435e-05, 1.0, 4.098e-05, -3.031e-05, 1.0, -8.737e-05, -2.463e-05, 1.0, 2.705e-05, -5.366e-05, 1.0, 7.485e-05, 9.666e-05, 1.0, 8.833e-05, 5.762e-05, 1.0, 0.0001323, 3.015e-05, 1.0, 7.743e-05, 7.468e-05, 1.0, 8.833e-05, 5.762e-05, 1.0, -3.494e-06, 2.488e-05, 1.0, -0.003075, -0.0009229, 1.0, 8.964e-05, 2.87e-05, 1.0, -1.66e-05, 7.167e-05, 1.0, -0.003835, -0.001111, 1.0, -4.202e-06, -3.73e-05, 1.0, 7.668e-05, -3.204e-05, 1.0, 0.0001816, 3.633e-05, 1.0, 6.3e-05, -4.947e-06, 1.0, 8.762e-05, 6.999e-05, 1.0, 0.0002064, 9.083e-05, 1.0, -7.541e-05, 4.213e-05, 1.0, -1.229e-05, 1.051e-06, 1.0, 3.405e-06, -6.652e-05, 1.0, -8.844e-05, 2.757e-05, 1.0, 0.0002064, 9.083e-05, 1.0, 8.762e-05, 6.999e-05, 1.0, 0.0001847, 3.832e-05, 1.0, 0.0001836, 7.154e-05, 1.0, 0.0001281, 7.714e-05, 1.0, 0.0002064, 9.083e-05, 1.0, 0.0001836, 7.154e-05, 1.0, 0.0002198, 5.649e-05, 1.0, 7.668e-05, -3.204e-05, 1.0, -4.202e-06, -3.73e-05, 1.0, -8.166e-06, 3.272e-05, 1.0, 2.614e-05, 4.985e-05, 1.0, 0.0001876, 7.128e-05, 1.0, 0.0001816, 3.633e-05, 1.0, 0.0002064, 9.083e-05, 1.0, 0.0001281, 7.714e-05, 1.0, 9.549e-05, 2.692e-05, 1.0, -1.66e-05, 7.167e-05, 1.0, 7.668e-05, -3.204e-05, 1.0, 5.816e-05, 1.264e-05, 1.0, 0.0001323, 3.015e-05, 1.0, 8.833e-05, 5.762e-05, 1.0, 8.964e-05, 2.87e-05, 1.0, 2.74e-05, -2.093e-05, 1.0, 2.974e-05, 2.043e-05, 1.0, -3.494e-06, 2.488e-05, 1.0, 8.833e-05, 5.762e-05, 1.0, 7.485e-05, 9.666e-05, 1.0, 2.74e-05, -2.093e-05, 1.0, 8.964e-05, 2.87e-05, 1.0, -1.66e-05, 7.167e-05, 1.0, 9.549e-05, 2.692e-05, 1.0, 8.964e-05, 2.87e-05, 1.0, -0.003075, -0.0009229, 1.0, -0.003835, -0.001111, 1.0, -1.66e-05, 7.167e-05, 1.0, 6.3e-05, -4.947e-06, 1.0, 0.0001816, 3.633e-05, 1.0, 2.614e-05, 4.985e-05, 1.0, -8.166e-06, 3.272e-05, 1.0, 9.574e-05, -2.521e-05, 1.0, 2.614e-05, 4.985e-05, 1.0, 0.0001816, 3.633e-05, 1.0, 0.0001876, 7.128e-05, 1.0, 5.816e-05, 1.264e-05, 1.0, 7.668e-05, -3.204e-05, 1.0, 2.614e-05, 4.985e-05, 1.0, 9.574e-05, -2.521e-05, 1.0, -1.229e-05, 1.051e-06, 1.0, -0.0001069, -5.389e-05, 1.0, -0.004803, -0.00188, 1.0, -4.521e-05, -6.439e-05, 1.0, -5.986e-05, -5.016e-05, 1.0, -6.205e-05, -7.917e-05, 1.0, -7.201e-05, -0.000121, 1.0, 1.81e-06, -0.0001247, 1.0, -0.0001102, -2.055e-05, 1.0, -0.000103, -0.0001044, 1.0, -3.326e-05, 1.074e-05, 1.0, 6.646e-05, 2.593e-06, 1.0, 6.646e-05, 2.593e-06, 1.0, -3.326e-05, 1.074e-05, 1.0, -2.652e-06, -0.0001043, 1.0, -6.616e-06, 1.795e-05, 1.0, -2.62e-05, -4.869e-05, 1.0, 6.646e-05, 2.593e-06, 1.0, -6.616e-06, 1.795e-05, 1.0, 4.442e-05, -3.727e-05, 1.0, 1.81e-06, -0.0001247, 1.0, -7.201e-05, -0.000121, 1.0, -3.844e-05, -0.0001028, 1.0, -0.00014, -9.531e-05, 1.0, -7.614e-05, -2.581e-05, 1.0, -0.0001102, -2.055e-05, 1.0, 6.646e-05, 2.593e-06, 1.0, -2.62e-05, -4.869e-05, 1.0, -6.489e-05, -4.356e-05, 1.0, -5.986e-05, -5.016e-05, 1.0, 1.81e-06, -0.0001247, 1.0, 8.039e-06, -4.188e-05, 1.0, 3.405e-06, -6.652e-05, 1.0, -1.229e-05, 1.051e-06, 1.0, -4.521e-05, -6.439e-05, 1.0, -1.233e-05, -6.242e-05, 1.0, -6.565e-05, -6.802e-05, 1.0, -0.0001069, -5.389e-05, 1.0, -1.229e-05, 1.051e-06, 1.0, -7.541e-05, 4.213e-05, 1.0, -1.233e-05, -6.242e-05, 1.0, -4.521e-05, -6.439e-05, 1.0, -5.986e-05, -5.016e-05, 1.0, -6.489e-05, -4.356e-05, 1.0, -4.521e-05, -6.439e-05, 1.0, -0.004803, -0.00188, 1.0, -6.205e-05, -7.917e-05, 1.0, -5.986e-05, -5.016e-05, 1.0, -0.000103, -0.0001044, 1.0, -0.0001102, -2.055e-05, 1.0, -0.00014, -9.531e-05, 1.0, -3.844e-05, -0.0001028, 1.0, 2.253e-05, -1.891e-05, 1.0, -0.00014, -9.531e-05, 1.0, -0.0001102, -2.055e-05, 1.0, -7.614e-05, -2.581e-05, 1.0, 8.039e-06, -4.188e-05, 1.0, 1.81e-06, -0.0001247, 1.0, -0.00014, -9.531e-05, 1.0, 2.253e-05, -1.891e-05, 1.0, 8.777e-05, -0.0001042, 1.0, 6.586e-06, -0.0001799, 1.0, 8.39e-05, -0.000119, 1.0, 9.473e-05, -9.459e-05, 1.0, 9.473e-05, -9.459e-05, 1.0, 8.39e-05, -0.000119, 1.0, 5.206e-05, -7.734e-05, 1.0, 3.779e-05, -4.846e-05, 1.0, 2.99e-05, -4.451e-05, 1.0, 5.206e-05, -7.734e-05, 1.0, 8.39e-05, -0.000119, 1.0, 3.613e-05, -9.73e-05, 1.0, 3.613e-05, -9.73e-05, 1.0, 8.39e-05, -0.000119, 1.0, 6.586e-06, -0.0001799, 1.0, 1.369e-05, -0.0002063, 1.0, 7.503e-06, -0.0001353, 1.0, 6.508e-06, -4.281e-05, 1.0, 5.206e-05, -7.734e-05, 1.0, 2.99e-05, -4.451e-05, 1.0, 9.313e-08, -2.522e-06, 1.0, 9.879e-05, 3.192e-05, 1.0, 6.508e-06, -4.281e-05, 1.0, 7.503e-06, -0.0001353, 1.0, 9.879e-05, 3.192e-05, 1.0, 6.036e-05, -4.855e-05, 1.0, 4.677e-05, -2.433e-05, 1.0, 6.508e-06, -4.281e-05, 1.0])] * 3)])

# ---- objects
ob_grass_common_tall = bpy.data.objects.new('Grass_Common_Tall', me_plane_013)
ob_grass_common_tall_1 = bpy.data.objects.new('grass_common_tall', None)

# ---- transforms, parenting, visibility, modifiers, constraints
ob_grass_common_tall.parent = ob_grass_common_tall_1
ob_grass_common_tall.location = (0.0, 0.0, 0.0)
ob_grass_common_tall.rotation_euler = (-1.629e-07, 0.0, 0.0)
ob_grass_common_tall.color = (0.8, 0.8, 0.8, 1.0)
ob_grass_common_tall_1.location = (0.0, 0.0, 0.0)
ob_grass_common_tall_1.empty_display_size = 0.5

# ---- collection membership
scene.collection.objects.link(ob_grass_common_tall)
scene.collection.objects.link(ob_grass_common_tall_1)

# ---- scene / render settings (as saved in the file)
scene.frame_start = 1; scene.frame_end = 250; scene.frame_set(1)
scene.render.engine = 'BLENDER_EEVEE_NEXT'
scene.render.bake_bias = 0.0
scene.render.bake_samples = 0
scene.cycles.sampling_pattern = 'TABULATED_SOBOL'
scene.eevee.use_volume_custom_range = False
bpy.context.view_layer.update()

# ---- added for rendering (the .blend has no active camera and no usable light): camera, sun + grey world if the file has none
cam_auto = bpy.data.cameras.new('AutoCamera')
cam_auto.lens = 50.0
cam_auto.sensor_width = 36.0
cam_auto.clip_end = 1000.0
ob_auto_camera = bpy.data.objects.new('AutoCamera', cam_auto)
scene.collection.objects.link(ob_auto_camera)
ob_auto_camera.location = (2.17289, -2.57221, 2.60811)
ob_auto_camera.rotation_euler = (1.09748, -7.21219e-08, 0.694738)
scene.camera = ob_auto_camera
light_auto_sun = bpy.data.lights.new('AutoSun', 'SUN')
light_auto_sun.energy = 3.0
light_auto_sun.angle = 0.0523599
ob_auto_sun = bpy.data.objects.new('AutoSun', light_auto_sun)
scene.collection.objects.link(ob_auto_sun)
ob_auto_sun.rotation_euler = (0.872665, 0.174533, 0.523599)
if scene.world is None:
    world_auto = bpy.data.worlds.new('AutoWorld')
    world_auto.color = (0.3, 0.3, 0.3)
    scene.world = world_auto
bpy.context.view_layer.update()
